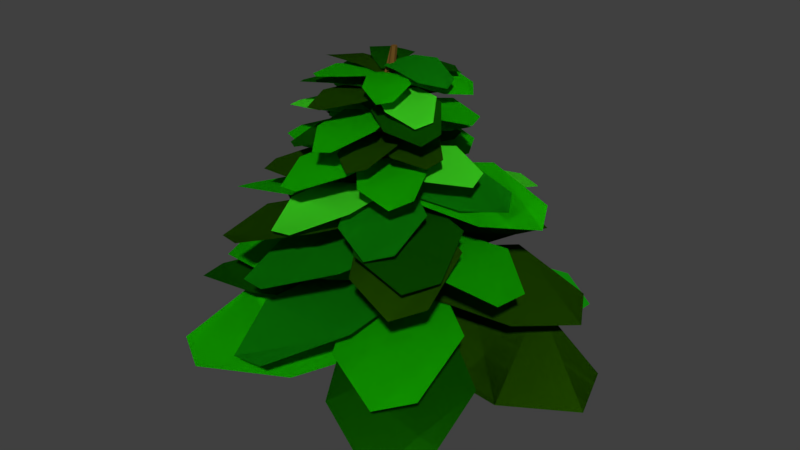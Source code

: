 # Source: bigBoiTree.blend  (saved by Blender 2.79.0; exported with 4.5.12 LTS)
import bpy
from mathutils import Matrix  # noqa: F401  (used for matrix-valued properties, if any)

bpy.ops.wm.read_factory_settings(use_empty=True)
scene = bpy.context.scene
scene.name = 'Scene'

# ---- collections
col_collection_1 = bpy.data.collections.new('Collection 1'); scene.collection.children.link(col_collection_1)

# ---- materials (node trees are filled in below, after node groups)
mat_material_001 = bpy.data.materials.new('Material.001')
mat_material_001.alpha_threshold = 0.0
mat_material_001.roughness = 0.5
mat_material_004 = bpy.data.materials.new('Material.004')
mat_material_004.alpha_threshold = 0.0
mat_material_004.roughness = 0.5
mat_material_005 = bpy.data.materials.new('Material.005')
mat_material_005.alpha_threshold = 0.0
mat_material_005.roughness = 0.5
mat_material_006 = bpy.data.materials.new('Material.006')
mat_material_006.alpha_threshold = 0.0
mat_material_006.roughness = 0.5
mat_material_007 = bpy.data.materials.new('Material.007')
mat_material_007.alpha_threshold = 0.0
mat_material_007.roughness = 0.5
mat_material_008 = bpy.data.materials.new('Material.008')
mat_material_008.alpha_threshold = 0.0
mat_material_008.roughness = 0.5

# ---- material node trees
mat_material_001.use_nodes = True; mat_material_001.node_tree.nodes.clear()
_N = mat_material_001.node_tree.nodes; _L = mat_material_001.node_tree.links
n0 = _N.new('ShaderNodeOutputMaterial'); n0.name = 'Material Output'; n0.location = (300, 300)
n1 = _N.new('ShaderNodeBsdfDiffuse'); n1.name = 'Diffuse BSDF'; n1.location = (10, 300)
n1.inputs[0].default_value = (0.1424, 0.07193, 0.01509, 1.0)
_L.new(n1.outputs[0], n0.inputs[0])
n0.is_active_output = True
mat_material_004.use_nodes = True; mat_material_004.node_tree.nodes.clear()
_N = mat_material_004.node_tree.nodes; _L = mat_material_004.node_tree.links
n0 = _N.new('ShaderNodeOutputMaterial'); n0.name = 'Material Output'; n0.location = (300, 300)
n1 = _N.new('ShaderNodeBsdfDiffuse'); n1.name = 'Diffuse BSDF'; n1.location = (10, 300)
n1.inputs[0].default_value = (0.01132, 0.5324, 0.0, 1.0)
_L.new(n1.outputs[0], n0.inputs[0])
n0.is_active_output = True
mat_material_005.use_nodes = True; mat_material_005.node_tree.nodes.clear()
_N = mat_material_005.node_tree.nodes; _L = mat_material_005.node_tree.links
n0 = _N.new('ShaderNodeOutputMaterial'); n0.name = 'Material Output'; n0.location = (300, 300)
n1 = _N.new('ShaderNodeBsdfDiffuse'); n1.name = 'Diffuse BSDF'; n1.location = (10, 300)
n1.inputs[0].default_value = (0.01796, 0.07641, 0.0, 1.0)
_L.new(n1.outputs[0], n0.inputs[0])
n0.is_active_output = True
mat_material_006.use_nodes = True; mat_material_006.node_tree.nodes.clear()
_N = mat_material_006.node_tree.nodes; _L = mat_material_006.node_tree.links
n0 = _N.new('ShaderNodeOutputMaterial'); n0.name = 'Material Output'; n0.location = (300, 300)
n1 = _N.new('ShaderNodeBsdfDiffuse'); n1.name = 'Diffuse BSDF'; n1.location = (10, 300)
n1.inputs[0].default_value = (0.005768, 0.2699, 0.004111, 1.0)
_L.new(n1.outputs[0], n0.inputs[0])
n0.is_active_output = True
mat_material_007.use_nodes = True; mat_material_007.node_tree.nodes.clear()
_N = mat_material_007.node_tree.nodes; _L = mat_material_007.node_tree.links
n0 = _N.new('ShaderNodeOutputMaterial'); n0.name = 'Material Output'; n0.location = (300, 300)
n1 = _N.new('ShaderNodeBsdfDiffuse'); n1.name = 'Diffuse BSDF'; n1.location = (10, 300)
n1.inputs[0].default_value = (0.005266, 0.1043, 0.0002463, 1.0)
_L.new(n1.outputs[0], n0.inputs[0])
n0.is_active_output = True
mat_material_008.use_nodes = True; mat_material_008.node_tree.nodes.clear()
_N = mat_material_008.node_tree.nodes; _L = mat_material_008.node_tree.links
n0 = _N.new('ShaderNodeOutputMaterial'); n0.name = 'Material Output'; n0.location = (300, 300)
n1 = _N.new('ShaderNodeBsdfDiffuse'); n1.name = 'Diffuse BSDF'; n1.location = (10, 300)
n1.inputs[0].default_value = (0.08138, 1.0, 0.02653, 1.0)
_L.new(n1.outputs[0], n0.inputs[0])
n0.is_active_output = True

# ---- world
world_world = bpy.data.worlds.new('World'); scene.world = world_world
world_world.color = (0.05088, 0.05088, 0.05088)
world_world.use_sun_shadow = False
world_world.sun_shadow_jitter_overblur = 0.0
world_world.cycles.sampling_method = 'MANUAL'

# ---- meshes
me_cylinder_002 = bpy.data.meshes.new('Cylinder.002')
me_cylinder_002.from_pydata([(-0.502, 0.3865, 0.2227), (0.4985, -0.1654, 0.2101), (2.912, 6.622, 0.2869), (4.312, 5.939, 0.2339), (-0.6132, 2.676, 0.3317), (2.617, 0.8502, 0.2791), (4.344, 3.019, 0.2598), (0.128, 4.95, 0.3688), (0.2778, -0.5171, 0.3656), (-0.1313, 0.5558, 0.3649), (-6.357, -3.133, 0.3746), (-6.977, -1.663, 0.3374), (-1.136, -2.438, 0.4466), (-2.426, 1.071, 0.4329), (-5.136, 0.5496, 0.3976), (-3.174, -3.728, 0.4607), (-0.1116, 0.6433, 0.2592), (0.1413, -0.4626, 0.2395), (6.807, 2.354, 0.228), (7.184, 0.8754, 0.1646), (1.615, 2.252, 0.3488), (2.385, -1.344, 0.2738), (5.104, -1.136, 0.2153), (3.816, 3.243, 0.3569), (0.4671, 0.4396, 0.2946), (-0.3859, -0.3216, 0.3065), (5.155, -4.838, 0.1816), (3.949, -5.92, 0.1617), (2.852, -0.2386, 0.3259), (0.02737, -2.677, 0.3544), (1.374, -5.009, 0.2789), (4.759, -1.692, 0.2944), (-0.3556, -0.3501, 0.259), (0.3962, 0.5176, 0.2612), (-5.782, 4.23, 0.3322), (-4.796, 5.494, 0.2997), (-2.68, -0.07023, 0.3545), (-0.2028, 2.732, 0.3499), (-1.954, 4.887, 0.3405), (-4.77, 1.098, 0.3887), (0.4906, -0.2197, 0.2571), (-0.4339, 0.3676, 0.2952), (-3.208, -6.315, 0.2791), (-4.609, -5.499, 0.2977), (0.661, -2.685, 0.295), (-2.352, -0.7198, 0.4082), (-4.265, -2.732, 0.3969), (-0.1733, -4.952, 0.2977), (0.4581, 0.4435, 0.4201), (-0.3181, -0.2003, 0.4195), (4.508, -4.327, 0.3922), (3.452, -5.247, 0.3594), (2.475, -0.2116, 0.481), (-0.07986, -2.273, 0.4694), (1.11, -4.365, 0.4248), (4.127, -1.542, 0.4815), (-0.3487, 0.05074, 0.5592), (0.6475, 0.04974, 0.5419), (-0.3697, 6.308, 0.5903), (0.9708, 6.365, 0.5351), (-1.363, 1.792, 0.6544), (1.866, 1.751, 0.5882), (2.254, 4.146, 0.559), (-1.75, 3.863, 0.6809), (0.5866, 0.03345, 0.4489), (-0.4114, 0.1781, 0.4486), (-0.2402, -6.166, 0.4124), (-1.631, -5.995, 0.38), (1.453, -1.91, 0.507), (-1.79, -1.393, 0.4964), (-2.545, -3.673, 0.4487), (1.572, -4.027, 0.5046), (0.2818, -0.3862, 0.4839), (-0.052, 0.5487, 0.5035), (-5.597, -2.544, 0.4739), (-6.118, -1.211, 0.4697), (-0.9796, -2.136, 0.5264), (-2.032, 0.9366, 0.5805), (-4.432, 0.5832, 0.5522), (-2.793, -3.236, 0.5248), (-0.141, 0.5452, 0.4628), (0.3277, -0.3439, 0.4537), (5.359, 3.538, 0.4469), (6.034, 2.341, 0.4024), (0.9295, 2.338, 0.5363), (2.414, -0.5705, 0.4969), (4.697, 0.1916, 0.4532), (2.573, 3.676, 0.5441), (-0.3037, -0.1889, 0.4611), (0.5075, 0.3748, 0.4835), (-4.049, 4.749, 0.5612), (-2.926, 5.637, 0.5622), (-2.308, 0.4351, 0.5306), (0.3643, 2.259, 0.5932), (-0.6763, 4.461, 0.6085), (-3.877, 1.829, 0.5642), (0.04404, -0.3344, 0.5926), (0.1369, 0.5225, 0.5908), (-5.268, 0.1882, 0.6381), (-5.197, 1.381, 0.6089), (-1.518, -1.131, 0.6655), (-1.187, 1.654, 0.651), (-3.188, 2.232, 0.6388), (-3.31, -1.295, 0.6894), (0.4309, 0.3871, 0.7072), (-0.193, -0.2046, 0.7006), (4.166, -3.444, 0.6853), (3.332, -4.276, 0.6488), (2.164, -0.07883, 0.7665), (0.1103, -1.974, 0.7365), (1.261, -3.676, 0.6965), (3.647, -1.121, 0.77), (-0.2502, -0.1587, 0.6213), (0.4437, 0.3457, 0.6119), (-3.439, 4.141, 0.6313), (-2.52, 4.862, 0.5913), (-1.873, 0.5202, 0.6924), (0.4001, 2.131, 0.6534), (-0.5281, 3.98, 0.6244), (-3.198, 1.75, 0.7076), (-0.2801, 0.2804, 0.6517), (0.4932, -0.09538, 0.6585), (2.023, 5.101, 0.6126), (3.124, 4.591, 0.5946), (-0.5053, 2.105, 0.6912), (2.0, 0.8437, 0.705), (3.23, 2.488, 0.6644), (-0.04995, 3.859, 0.6836), (0.5084, -0.04046, 0.6233), (-0.3107, 0.227, 0.6261), (-1.094, -5.149, 0.6309), (-2.253, -4.815, 0.6077), (0.9808, -1.778, 0.6804), (-1.678, -0.8738, 0.6812), (-2.66, -2.7, 0.6566), (0.7756, -3.577, 0.69), (0.1727, 0.5072, 0.6262), (0.03108, -0.3213, 0.6473), (5.463, -0.2992, 0.6431), (5.304, -1.512, 0.6461), (1.827, 1.316, 0.6642), (1.331, -1.393, 0.7248), (3.28, -2.127, 0.7126), (3.638, 1.392, 0.6694), (-0.05337, -0.189, 0.715), (-0.8348, 0.1746, 0.7133), (-2.257, -5.051, 0.7605), (-3.364, -4.6, 0.7313), (0.1983, -1.924, 0.7879), (-2.332, -0.7146, 0.7734), (-3.523, -2.423, 0.7612), (-0.2225, -3.674, 0.8118), (-0.612, 0.4094, 0.8297), (-0.2525, -0.3717, 0.823), (4.217, 2.713, 0.8078), (4.736, 1.656, 0.7712), (0.3868, 1.901, 0.8889), (1.521, -0.6538, 0.8589), (3.502, -0.1121, 0.8189), (1.851, 2.97, 0.8924), (-0.3143, -0.4111, 0.7437), (-0.5686, 0.4082, 0.7343), (-5.411, -2.047, 0.7538), (-5.799, -0.9444, 0.7137), (-1.479, -1.729, 0.8149), (-2.273, 0.9412, 0.7759), (-4.322, 0.6573, 0.7469), (-3.07, -2.588, 0.83), (-0.7397, -0.2982, 0.7742), (-0.1351, 0.3132, 0.7809), (-4.563, 3.433, 0.735), (-3.726, 4.312, 0.7171), (-2.54, 0.07581, 0.8136), (-0.5395, 2.042, 0.8275), (-1.7, 3.735, 0.7869), (-4.054, 1.071, 0.8061), (-0.1822, 0.3452, 0.7457), (-0.699, -0.3443, 0.7485), (4.139, -2.815, 0.7533), (3.45, -3.805, 0.7301), (1.615, 0.2335, 0.8029), (-0.09656, -1.993, 0.8037), (1.316, -3.511, 0.779), (3.252, -0.5397, 0.8124), (-0.8088, 0.2036, 0.7486), (-0.06993, -0.1971, 0.7698), (1.657, 4.953, 0.7655), (2.754, 4.412, 0.7686), (-1.042, 2.03, 0.7867), (1.363, 0.6886, 0.8472), (2.685, 2.298, 0.835), (-0.532, 3.769, 0.7919), (-0.2731, 0.05668, 1.037), (-0.4041, -0.3962, 1.036), (2.54, -0.727, 1.062), (2.389, -1.363, 1.046), (0.6437, 0.3382, 1.077), (0.2021, -1.131, 1.069), (1.226, -1.631, 1.062), (1.625, 0.2575, 1.09), (-0.5497, -0.2955, 1.1), (-0.1576, -0.03566, 1.096), (-2.2, 2.121, 1.088), (-1.672, 2.491, 1.068), (-1.439, 0.1194, 1.132), (-0.1538, 0.9464, 1.116), (-0.6127, 1.972, 1.094), (-2.14, 0.821, 1.134), (-0.1311, -0.06574, 1.053), (-0.5527, -0.2719, 1.048), (1.181, -2.684, 1.058), (0.617, -2.986, 1.036), (0.6789, -0.5849, 1.092), (-0.6979, -1.238, 1.07), (-0.3726, -2.322, 1.054), (1.277, -1.373, 1.1), (-0.1565, -0.3052, 1.069), (-0.5377, -0.02961, 1.073), (-1.853, -2.685, 1.048), (-2.398, -2.306, 1.038), (-0.2077, -1.31, 1.091), (-1.438, -0.3931, 1.098), (-2.256, -1.163, 1.076), (-0.6188, -2.211, 1.087), (-0.551, -0.05777, 1.054), (-0.135, -0.2793, 1.055), (0.7951, 2.543, 1.058), (1.388, 2.254, 1.045), (-0.6413, 0.9228, 1.085), (0.7055, 0.1846, 1.085), (1.408, 1.075, 1.072), (-0.3607, 1.873, 1.09), (-0.4219, -0.3845, 1.055), (-0.2673, 0.0484, 1.067), (-3.196, 0.55, 1.065), (-2.995, 1.188, 1.066), (-1.39, -0.6638, 1.076), (-0.8662, 0.7487, 1.109), (-1.847, 1.328, 1.103), (-2.372, -0.5339, 1.079), (-0.4419, 0.04231, 0.9462), (-0.3459, -0.5246, 0.945), (3.063, 0.6715, 0.9765), (3.234, -0.1071, 0.957), (0.416, 0.8372, 0.9948), (0.7092, -1.011, 0.9851), (2.098, -1.018, 0.977), (1.537, 1.268, 1.011), (-0.5593, -0.4911, 1.023), (-0.2662, 0.002049, 1.018), (-3.652, 1.29, 1.008), (-3.268, 1.975, 0.9837), (-1.756, -0.5067, 1.062), (-0.7822, 1.083, 1.042), (-1.829, 1.966, 1.015), (-2.898, -0.1071, 1.065), (-0.2212, -0.01699, 0.9653), (-0.575, -0.4667, 0.9591), (2.607, -2.198, 0.972), (2.147, -2.828, 0.9453), (0.9437, -0.1582, 1.013), (-0.2229, -1.605, 0.9868), (0.7086, -2.623, 0.9674), (2.017, -0.7069, 1.023), (-0.1222, -0.2934, 0.9856), (-0.6869, -0.1926, 0.9902), (-0.7252, -3.806, 0.9595), (-1.524, -3.679, 0.9476), (0.3537, -1.424, 1.012), (-1.483, -1.069, 1.021), (-1.974, -2.347, 0.9941), (0.3798, -2.632, 1.007), (-0.6866, -0.2306, 0.9666), (-0.1123, -0.2536, 0.9685), (-0.5856, 3.339, 0.9717), (0.2187, 3.335, 0.9563), (-1.305, 0.7987, 1.005), (0.5653, 0.7012, 1.005), (0.8646, 2.052, 0.9889), (-1.5, 1.991, 1.011), (-0.3717, -0.5212, 0.9686), (-0.4312, 0.03627, 0.9827), (-3.914, -0.9643, 0.9799), (-4.032, -0.1566, 0.9819), (-1.287, -1.341, 0.994), (-1.46, 0.4883, 1.034), (-2.844, 0.6056, 1.026), (-2.435, -1.719, 0.9975), (-0.05568, 0.03869, 0.8311), (-0.5735, -0.3908, 0.8307), (2.646, -3.144, 0.8125), (1.942, -3.758, 0.7906), (1.29, -0.3983, 0.8717), (-0.4145, -1.773, 0.864), (0.3789, -3.169, 0.8342), (2.392, -1.286, 0.8721), (-0.5939, -0.2233, 0.9239), (0.07069, -0.224, 0.9124), (-0.6079, 3.951, 0.9447), (0.2864, 3.989, 0.9078), (-1.271, 0.9381, 0.9874), (0.8837, 0.9112, 0.9432), (1.143, 2.508, 0.9238), (-1.529, 2.32, 1.005), (0.03003, -0.2348, 0.8504), (-0.6357, -0.1383, 0.8502), (-0.5215, -4.371, 0.826), (-1.449, -4.257, 0.8044), (0.6078, -1.531, 0.8891), (-1.555, -1.187, 0.882), (-2.059, -2.707, 0.8502), (0.6875, -2.944, 0.8875), (-0.1733, -0.5148, 0.8737), (-0.396, 0.1089, 0.8868), (-4.095, -1.954, 0.867), (-4.443, -1.065, 0.8642), (-1.015, -1.682, 0.9021), (-1.717, 0.3676, 0.9382), (-3.318, 0.1319, 0.9193), (-2.224, -2.416, 0.9009), (-0.4553, 0.1065, 0.8596), (-0.1427, -0.4866, 0.8535), (3.214, 2.103, 0.849), (3.664, 1.305, 0.8193), (0.2587, 1.302, 0.9086), (1.249, -0.6378, 0.8823), (2.772, -0.1294, 0.8532), (1.355, 2.195, 0.9139), (-0.5639, -0.3832, 0.8585), (-0.02272, -0.00712, 0.8734), (-3.062, 2.911, 0.9252), (-2.313, 3.503, 0.9259), (-1.901, 0.03308, 0.9048), (-0.1182, 1.25, 0.9466), (-0.8124, 2.719, 0.9568), (-2.948, 0.9631, 0.9272), (-0.2784, -0.3444, 1.114), (-0.4373, 0.1443, 1.117), (-3.304, -1.371, 1.123), (-3.553, -0.6927, 1.111), (-0.9435, -1.188, 1.148), (-1.443, 0.411, 1.152), (-2.672, 0.2441, 1.14), (-1.882, -1.724, 1.155), (-0.2601, 0.09075, 1.186), (-0.454, -0.3792, 1.177), (2.713, -1.073, 1.171), (2.468, -1.712, 1.143), (0.7892, 0.2324, 1.226), (0.1392, -1.282, 1.192), (1.187, -1.91, 1.166), (1.851, 0.02508, 1.229), (-0.4854, -0.3331, 1.13), (-0.2299, 0.1135, 1.129), (-3.275, 1.223, 1.143), (-2.945, 1.856, 1.125), (-1.544, -0.3899, 1.169), (-0.6961, 1.054, 1.162), (-1.65, 1.846, 1.149), (-2.569, -0.05051, 1.179), (-0.6133, -0.1154, 1.15), (-0.1014, -0.1346, 1.155), (-0.5342, 3.079, 1.156), (0.1921, 3.078, 1.147), (-1.188, 0.8038, 1.18), (0.4824, 0.7207, 1.193), (0.755, 1.93, 1.18), (-1.368, 1.87, 1.185), (-0.1018, -0.08558, 1.135), (-0.6134, -0.1405, 1.135), (0.2751, -3.252, 1.112), (-0.434, -3.342, 1.095), (0.5726, -0.9396, 1.163), (-1.096, -1.095, 1.158), (-1.18, -2.314, 1.132), (0.8999, -1.971, 1.161), (-0.4189, 0.1291, 1.138), (-0.2961, -0.3646, 1.146), (2.656, 0.9684, 1.164), (2.865, 0.2694, 1.16), (0.2784, 0.9531, 1.17), (0.6628, -0.6654, 1.193), (1.905, -0.5854, 1.189), (1.244, 1.432, 1.18), (-0.08783, -0.2416, 1.27), (-0.3724, -0.02131, 1.273), (-1.42, -2.029, 1.295), (-1.837, -1.739, 1.288), (-0.1236, -0.9816, 1.299), (-1.045, -0.2541, 1.303), (-1.691, -0.8405, 1.302), (-0.4493, -1.66, 1.309), (-0.224, 0.03961, 1.321), (-0.1523, -0.3113, 1.316), (1.946, 0.5393, 1.294), (2.048, 0.06463, 1.276), (0.3385, 0.549, 1.342), (0.5537, -0.5935, 1.324), (1.397, -0.5493, 1.299), (1.034, 0.8504, 1.339), (-0.2056, -0.3118, 1.283), (-0.2361, 0.04696, 1.281), (-2.426, -0.5129, 1.307), (-2.494, -0.02241, 1.292), (-0.7792, -0.7514, 1.317), (-0.8666, 0.4156, 1.305), (-1.735, 0.4914, 1.301), (-1.501, -0.9578, 1.329), (-0.3587, -0.2305, 1.298), (-0.05414, -0.03736, 1.298), (-1.58, 1.648, 1.299), (-1.164, 1.931, 1.289), (-1.044, 0.08242, 1.322), (-0.04407, 0.6993, 1.321), (-0.3718, 1.502, 1.309), (-1.57, 0.6283, 1.325), (-0.08127, -0.01561, 1.284), (-0.3543, -0.2498, 1.287), (1.385, -1.703, 1.268), (1.006, -2.04, 1.26), (0.6567, -0.2331, 1.3), (-0.2449, -0.9845, 1.306), (0.1812, -1.73, 1.289), (1.254, -0.7, 1.297), (-0.3482, -0.01626, 1.288), (-0.07835, -0.2501, 1.293), (1.099, 1.693, 1.288), (1.496, 1.371, 1.284), (-0.2622, 0.7456, 1.306), (0.6103, -0.0299, 1.32), (1.293, 0.5068, 1.311), (0.1079, 1.408, 1.307), (-0.102, -0.09681, 1.201), (-0.5313, -0.006046, 1.205), (-0.6246, -2.773, 1.22), (-1.235, -2.672, 1.21), (0.2476, -0.9408, 1.232), (-1.15, -0.6295, 1.239), (-1.55, -1.614, 1.233), (0.2469, -1.862, 1.241), (-0.4036, 0.1187, 1.263), (-0.1391, -0.2269, 1.256), (1.72, 1.824, 1.239), (2.084, 1.364, 1.215), (-0.05557, 0.9657, 1.294), (0.7854, -0.168, 1.267), (1.691, 0.3356, 1.24), (0.5498, 1.665, 1.293), (-0.1952, -0.2416, 1.216), (-0.418, 0.1375, 1.215), (-2.532, -1.644, 1.238), (-2.865, -1.134, 1.222), (-0.5959, -1.041, 1.253), (-1.307, 0.1995, 1.244), (-2.302, -0.1735, 1.237), (-1.281, -1.654, 1.265), (-0.4074, -0.2392, 1.234), (-0.1747, 0.1333, 1.236), (-2.741, 1.18, 1.24), (-2.433, 1.715, 1.23), (-1.328, -0.267, 1.262), (-0.554, 0.9384, 1.267), (-1.337, 1.652, 1.256), (-2.194, 0.05404, 1.267), (-0.215, 0.1491, 1.219), (-0.3917, -0.2535, 1.22), (2.289, -0.9238, 1.196), (2.051, -1.491, 1.184), (0.71, 0.2921, 1.24), (0.1151, -1.011, 1.241), (0.9786, -1.599, 1.219), (1.613, 0.09547, 1.236), (-0.5083, 0.00601, 1.222), (-0.08858, -0.111, 1.229), (0.1803, 2.647, 1.235), (0.7869, 2.505, 1.23), (-0.8172, 0.8806, 1.248), (0.5503, 0.4825, 1.265), (1.018, 1.436, 1.258), (-0.7601, 1.803, 1.253), (-0.5083, 0.00601, 1.222), (-0.08858, -0.111, 1.229), (0.1803, 2.647, 1.235), (0.7869, 2.505, 1.23), (-0.8172, 0.8806, 1.248), (0.5503, 0.4825, 1.265), (1.018, 1.436, 1.258), (-0.7601, 1.803, 1.253), (-0.215, 0.1491, 1.219), (-0.3917, -0.2535, 1.22), (2.289, -0.9238, 1.196), (2.051, -1.491, 1.184), (0.71, 0.2921, 1.24), (0.1151, -1.011, 1.241), (0.9786, -1.599, 1.219), (1.613, 0.09547, 1.236), (-0.4074, -0.2392, 1.234), (-0.1747, 0.1333, 1.236), (-2.741, 1.18, 1.24), (-2.433, 1.715, 1.23), (-1.328, -0.267, 1.262), (-0.554, 0.9384, 1.267), (-1.337, 1.652, 1.256), (-2.194, 0.05404, 1.267), (-0.1952, -0.2416, 1.216), (-0.418, 0.1375, 1.215), (-2.532, -1.644, 1.238), (-2.865, -1.134, 1.222), (-0.5959, -1.041, 1.253), (-1.307, 0.1995, 1.244), (-2.302, -0.1735, 1.237), (-1.281, -1.654, 1.265), (-0.4036, 0.1187, 1.263), (-0.1391, -0.2269, 1.256), (1.72, 1.824, 1.239), (2.084, 1.364, 1.215), (-0.05557, 0.9657, 1.294), (0.7854, -0.168, 1.267), (1.691, 0.3356, 1.24), (0.5498, 1.665, 1.293), (-0.102, -0.09681, 1.201), (-0.5313, -0.006046, 1.205), (-0.6246, -2.773, 1.22), (-1.235, -2.672, 1.21), (0.2476, -0.9408, 1.232), (-1.15, -0.6295, 1.239), (-1.55, -1.614, 1.233), (0.2469, -1.862, 1.241), (-0.3482, -0.01626, 1.288), (-0.07835, -0.2501, 1.293), (1.099, 1.693, 1.288), (1.496, 1.371, 1.284), (-0.2622, 0.7456, 1.306), (0.6103, -0.0299, 1.32), (1.293, 0.5068, 1.311), (0.1079, 1.408, 1.307), (-0.08127, -0.01561, 1.284), (-0.3543, -0.2498, 1.287), (1.385, -1.703, 1.268), (1.006, -2.04, 1.26), (0.6567, -0.2331, 1.3), (-0.2449, -0.9845, 1.306), (0.1812, -1.73, 1.289), (1.254, -0.7, 1.297), (-0.3587, -0.2305, 1.298), (-0.05414, -0.03736, 1.298), (-1.58, 1.648, 1.299), (-1.164, 1.931, 1.289), (-1.044, 0.08242, 1.322), (-0.04407, 0.6993, 1.321), (-0.3718, 1.502, 1.309), (-1.57, 0.6283, 1.325), (-0.2056, -0.3118, 1.283), (-0.2361, 0.04696, 1.281), (-2.426, -0.5129, 1.307), (-2.494, -0.02241, 1.292), (-0.7792, -0.7514, 1.317), (-0.8666, 0.4156, 1.305), (-1.735, 0.4914, 1.301), (-1.501, -0.9578, 1.329), (-0.224, 0.03961, 1.321), (-0.1523, -0.3113, 1.316), (1.946, 0.5393, 1.294), (2.048, 0.06463, 1.276), (0.3385, 0.549, 1.342), (0.5537, -0.5935, 1.324), (1.397, -0.5493, 1.299), (1.034, 0.8504, 1.339), (-0.08783, -0.2416, 1.27), (-0.3724, -0.02131, 1.273), (-1.42, -2.029, 1.295), (-1.837, -1.739, 1.288), (-0.1236, -0.9816, 1.299), (-1.045, -0.2541, 1.303), (-1.691, -0.8405, 1.302), (-0.4493, -1.66, 1.309), (-0.4189, 0.1291, 1.138), (-0.2961, -0.3646, 1.146), (2.656, 0.9684, 1.164), (2.865, 0.2694, 1.16), (0.2784, 0.9531, 1.17), (0.6628, -0.6654, 1.193), (1.905, -0.5854, 1.189), (1.244, 1.432, 1.18), (-0.1018, -0.08558, 1.135), (-0.6134, -0.1405, 1.135), (0.2751, -3.252, 1.112), (-0.434, -3.342, 1.095), (0.5726, -0.9396, 1.163), (-1.096, -1.095, 1.158), (-1.18, -2.314, 1.132), (0.8999, -1.971, 1.161), (-0.6133, -0.1154, 1.15), (-0.1014, -0.1346, 1.155), (-0.5342, 3.079, 1.156), (0.1921, 3.078, 1.147), (-1.188, 0.8038, 1.18), (0.4824, 0.7207, 1.193), (0.755, 1.93, 1.18), (-1.368, 1.87, 1.185), (-0.4854, -0.3331, 1.13), (-0.2299, 0.1135, 1.129), (-3.275, 1.223, 1.143), (-2.945, 1.856, 1.125), (-1.544, -0.3899, 1.169), (-0.6961, 1.054, 1.162), (-1.65, 1.846, 1.149), (-2.569, -0.05051, 1.179), (-0.2601, 0.09075, 1.186), (-0.454, -0.3792, 1.177), (2.713, -1.073, 1.171), (2.468, -1.712, 1.143), (0.7892, 0.2324, 1.226), (0.1392, -1.282, 1.192), (1.187, -1.91, 1.166), (1.851, 0.02508, 1.229), (-0.2784, -0.3444, 1.114), (-0.4373, 0.1443, 1.117), (-3.304, -1.371, 1.123), (-3.553, -0.6927, 1.111), (-0.9435, -1.188, 1.148), (-1.443, 0.411, 1.152), (-2.672, 0.2441, 1.14), (-1.882, -1.724, 1.155), (-0.5639, -0.3832, 0.8585), (-0.02272, -0.00712, 0.8734), (-3.062, 2.911, 0.9252), (-2.313, 3.503, 0.9259), (-1.901, 0.03308, 0.9048), (-0.1182, 1.25, 0.9466), (-0.8124, 2.719, 0.9568), (-2.948, 0.9631, 0.9272), (-0.4553, 0.1065, 0.8596), (-0.1427, -0.4866, 0.8535), (3.214, 2.103, 0.849), (3.664, 1.305, 0.8193), (0.2587, 1.302, 0.9086), (1.249, -0.6378, 0.8823), (2.772, -0.1294, 0.8532), (1.355, 2.195, 0.9139), (-0.1733, -0.5148, 0.8737), (-0.396, 0.1089, 0.8868), (-4.095, -1.954, 0.867), (-4.443, -1.065, 0.8642), (-1.015, -1.682, 0.9021), (-1.717, 0.3676, 0.9382), (-3.318, 0.1319, 0.9193), (-2.224, -2.416, 0.9009), (0.03003, -0.2348, 0.8504), (-0.6357, -0.1383, 0.8502), (-0.5215, -4.371, 0.826), (-1.449, -4.257, 0.8044), (0.6078, -1.531, 0.8891), (-1.555, -1.187, 0.882), (-2.059, -2.707, 0.8502), (0.6875, -2.944, 0.8875), (-0.5939, -0.2233, 0.9239), (0.07069, -0.224, 0.9124), (-0.6079, 3.951, 0.9447), (0.2864, 3.989, 0.9078), (-1.271, 0.9381, 0.9874), (0.8837, 0.9112, 0.9432), (1.143, 2.508, 0.9238), (-1.529, 2.32, 1.005), (-0.05568, 0.03869, 0.8311), (-0.5735, -0.3908, 0.8307), (2.646, -3.144, 0.8125), (1.942, -3.758, 0.7906), (1.29, -0.3983, 0.8717), (-0.4145, -1.773, 0.864), (0.3789, -3.169, 0.8342), (2.392, -1.286, 0.8721), (-0.3717, -0.5212, 0.9686), (-0.4312, 0.03627, 0.9827), (-3.914, -0.9643, 0.9799), (-4.032, -0.1566, 0.9819), (-1.287, -1.341, 0.994), (-1.46, 0.4883, 1.034), (-2.844, 0.6056, 1.026), (-2.435, -1.719, 0.9975), (-0.6866, -0.2306, 0.9666), (-0.1123, -0.2536, 0.9685), (-0.5856, 3.339, 0.9717), (0.2187, 3.335, 0.9563), (-1.305, 0.7987, 1.005), (0.5653, 0.7012, 1.005), (0.8646, 2.052, 0.9889), (-1.5, 1.991, 1.011), (-0.1222, -0.2934, 0.9856), (-0.6869, -0.1926, 0.9902), (-0.7252, -3.806, 0.9595), (-1.524, -3.679, 0.9476), (0.3537, -1.424, 1.012), (-1.483, -1.069, 1.021), (-1.974, -2.347, 0.9941), (0.3798, -2.632, 1.007), (-0.2212, -0.01699, 0.9653), (-0.575, -0.4667, 0.9591), (2.607, -2.198, 0.972), (2.147, -2.828, 0.9453), (0.9437, -0.1582, 1.013), (-0.2229, -1.605, 0.9868), (0.7086, -2.623, 0.9674), (2.017, -0.7069, 1.023), (-0.5593, -0.4911, 1.023), (-0.2662, 0.002049, 1.018), (-3.652, 1.29, 1.008), (-3.268, 1.975, 0.9837), (-1.756, -0.5067, 1.062), (-0.7822, 1.083, 1.042), (-1.829, 1.966, 1.015), (-2.898, -0.1071, 1.065), (-0.4419, 0.04231, 0.9462), (-0.3459, -0.5246, 0.945), (3.063, 0.6715, 0.9765), (3.234, -0.1071, 0.957), (0.416, 0.8372, 0.9948), (0.7092, -1.011, 0.9851), (2.098, -1.018, 0.977), (1.537, 1.268, 1.011), (-0.4219, -0.3845, 1.055), (-0.2673, 0.0484, 1.067), (-3.196, 0.55, 1.065), (-2.995, 1.188, 1.066), (-1.39, -0.6638, 1.076), (-0.8662, 0.7487, 1.109), (-1.847, 1.328, 1.103), (-2.372, -0.5339, 1.079), (-0.551, -0.05777, 1.054), (-0.135, -0.2793, 1.055), (0.7951, 2.543, 1.058), (1.388, 2.254, 1.045), (-0.6413, 0.9228, 1.085), (0.7055, 0.1846, 1.085), (1.408, 1.075, 1.072), (-0.3607, 1.873, 1.09), (-0.1565, -0.3052, 1.069), (-0.5377, -0.02961, 1.073), (-1.853, -2.685, 1.048), (-2.398, -2.306, 1.038), (-0.2077, -1.31, 1.091), (-1.438, -0.3931, 1.098), (-2.256, -1.163, 1.076), (-0.6188, -2.211, 1.087), (-0.1311, -0.06574, 1.053), (-0.5527, -0.2719, 1.048), (1.181, -2.684, 1.058), (0.617, -2.986, 1.036), (0.6789, -0.5849, 1.092), (-0.6979, -1.238, 1.07), (-0.3726, -2.322, 1.054), (1.277, -1.373, 1.1), (-0.5497, -0.2955, 1.1), (-0.1576, -0.03566, 1.096), (-2.2, 2.121, 1.088), (-1.672, 2.491, 1.068), (-1.439, 0.1194, 1.132), (-0.1538, 0.9464, 1.116), (-0.6127, 1.972, 1.094), (-2.14, 0.821, 1.134), (-0.2731, 0.05668, 1.037), (-0.4041, -0.3962, 1.036), (2.54, -0.727, 1.062), (2.389, -1.363, 1.046), (0.6437, 0.3382, 1.077), (0.2021, -1.131, 1.069), (1.226, -1.631, 1.062), (1.625, 0.2575, 1.09), (-0.8088, 0.2036, 0.7486), (-0.06993, -0.1971, 0.7698), (1.657, 4.953, 0.7655), (2.754, 4.412, 0.7686), (-1.042, 2.03, 0.7867), (1.363, 0.6886, 0.8472), (2.685, 2.298, 0.835), (-0.532, 3.769, 0.7919), (-0.1822, 0.3452, 0.7457), (-0.699, -0.3443, 0.7485), (4.139, -2.815, 0.7533), (3.45, -3.805, 0.7301), (1.615, 0.2335, 0.8029), (-0.09656, -1.993, 0.8037), (1.316, -3.511, 0.779), (3.252, -0.5397, 0.8124), (-0.7397, -0.2982, 0.7742), (-0.1351, 0.3132, 0.7809), (-4.563, 3.433, 0.735), (-3.726, 4.312, 0.7171), (-2.54, 0.07581, 0.8136), (-0.5395, 2.042, 0.8275), (-1.7, 3.735, 0.7869), (-4.054, 1.071, 0.8061), (-0.3143, -0.4111, 0.7437), (-0.5686, 0.4082, 0.7343), (-5.411, -2.047, 0.7538), (-5.799, -0.9444, 0.7137), (-1.479, -1.729, 0.8149), (-2.273, 0.9412, 0.7759), (-4.322, 0.6573, 0.7469), (-3.07, -2.588, 0.83), (-0.612, 0.4094, 0.8297), (-0.2525, -0.3717, 0.823), (4.217, 2.713, 0.8078), (4.736, 1.656, 0.7712), (0.3868, 1.901, 0.8889), (1.521, -0.6538, 0.8589), (3.502, -0.1121, 0.8189), (1.851, 2.97, 0.8924), (-0.05337, -0.189, 0.715), (-0.8348, 0.1746, 0.7133), (-2.257, -5.051, 0.7605), (-3.364, -4.6, 0.7313), (0.1983, -1.924, 0.7879), (-2.332, -0.7146, 0.7734), (-3.523, -2.423, 0.7612), (-0.2225, -3.674, 0.8118), (0.1727, 0.5072, 0.6262), (0.03108, -0.3213, 0.6473), (5.463, -0.2992, 0.6431), (5.304, -1.512, 0.6461), (1.827, 1.316, 0.6642), (1.331, -1.393, 0.7248), (3.28, -2.127, 0.7126), (3.638, 1.392, 0.6694), (0.5084, -0.04046, 0.6233), (-0.3107, 0.227, 0.6261), (-1.094, -5.149, 0.6309), (-2.253, -4.815, 0.6077), (0.9808, -1.778, 0.6804), (-1.678, -0.8738, 0.6812), (-2.66, -2.7, 0.6566), (0.7756, -3.577, 0.69), (-0.2801, 0.2804, 0.6517), (0.4932, -0.09538, 0.6585), (2.023, 5.101, 0.6126), (3.124, 4.591, 0.5946), (-0.5053, 2.105, 0.6912), (2.0, 0.8437, 0.705), (3.23, 2.488, 0.6644), (-0.04995, 3.859, 0.6836), (-0.2502, -0.1587, 0.6213), (0.4437, 0.3457, 0.6119), (-3.439, 4.141, 0.6313), (-2.52, 4.862, 0.5913), (-1.873, 0.5202, 0.6924), (0.4001, 2.131, 0.6534), (-0.5281, 3.98, 0.6244), (-3.198, 1.75, 0.7076), (0.4309, 0.3871, 0.7072), (-0.193, -0.2046, 0.7006), (4.166, -3.444, 0.6853), (3.332, -4.276, 0.6488), (2.164, -0.07883, 0.7665), (0.1103, -1.974, 0.7365), (1.261, -3.676, 0.6965), (3.647, -1.121, 0.77), (0.04404, -0.3344, 0.5926), (0.1369, 0.5225, 0.5908), (-5.268, 0.1882, 0.6381), (-5.197, 1.381, 0.6089), (-1.518, -1.131, 0.6655), (-1.187, 1.654, 0.651), (-3.188, 2.232, 0.6388), (-3.31, -1.295, 0.6894), (-0.3037, -0.1889, 0.4611), (0.5075, 0.3748, 0.4835), (-4.049, 4.749, 0.5612), (-2.926, 5.637, 0.5622), (-2.308, 0.4351, 0.5306), (0.3643, 2.259, 0.5932), (-0.6763, 4.461, 0.6085), (-3.877, 1.829, 0.5642), (-0.141, 0.5452, 0.4628), (0.3277, -0.3439, 0.4537), (5.359, 3.538, 0.4469), (6.034, 2.341, 0.4024), (0.9295, 2.338, 0.5363), (2.414, -0.5705, 0.4969), (4.697, 0.1916, 0.4532), (2.573, 3.676, 0.5441), (0.2818, -0.3862, 0.4839), (-0.052, 0.5487, 0.5035), (-5.597, -2.544, 0.4739), (-6.118, -1.211, 0.4697), (-0.9796, -2.136, 0.5264), (-2.032, 0.9366, 0.5805), (-4.432, 0.5832, 0.5522), (-2.793, -3.236, 0.5248), (0.5866, 0.03345, 0.4489), (-0.4114, 0.1781, 0.4486), (-0.2402, -6.166, 0.4124), (-1.631, -5.995, 0.38), (1.453, -1.91, 0.507), (-1.79, -1.393, 0.4964), (-2.545, -3.673, 0.4487), (1.572, -4.027, 0.5046), (-0.3487, 0.05074, 0.5592), (0.6475, 0.04974, 0.5419), (-0.3697, 6.308, 0.5903), (0.9708, 6.365, 0.5351), (-1.363, 1.792, 0.6544), (1.866, 1.751, 0.5882), (2.254, 4.146, 0.559), (-1.75, 3.863, 0.6809), (0.4581, 0.4435, 0.4201), (-0.3181, -0.2003, 0.4195), (4.508, -4.327, 0.3922), (3.452, -5.247, 0.3594), (2.475, -0.2116, 0.481), (-0.07986, -2.273, 0.4694), (1.11, -4.365, 0.4248), (4.127, -1.542, 0.4815), (0.4906, -0.2197, 0.2571), (-0.4339, 0.3676, 0.2952), (-3.208, -6.315, 0.2791), (-4.609, -5.499, 0.2977), (0.661, -2.685, 0.295), (-2.352, -0.7198, 0.4082), (-4.265, -2.732, 0.3969), (-0.1733, -4.952, 0.2977), (-0.3556, -0.3501, 0.259), (0.3962, 0.5176, 0.2612), (-5.782, 4.23, 0.3322), (-4.796, 5.494, 0.2997), (-2.68, -0.07023, 0.3545), (-0.2028, 2.732, 0.3499), (-1.954, 4.887, 0.3405), (-4.77, 1.098, 0.3887), (0.4671, 0.4396, 0.2946), (-0.3859, -0.3216, 0.3065), (5.155, -4.838, 0.1816), (3.949, -5.92, 0.1617), (2.852, -0.2386, 0.3259), (0.02737, -2.677, 0.3544), (1.374, -5.009, 0.2789), (4.759, -1.692, 0.2944), (-0.1116, 0.6433, 0.2592), (0.1413, -0.4626, 0.2395), (6.807, 2.354, 0.228), (7.184, 0.8754, 0.1646), (1.615, 2.252, 0.3488), (2.385, -1.344, 0.2738), (5.104, -1.136, 0.2153), (3.816, 3.243, 0.3569), (0.2778, -0.5171, 0.3656), (-0.1313, 0.5558, 0.3649), (-6.357, -3.133, 0.3746), (-6.977, -1.663, 0.3374), (-1.136, -2.438, 0.4466), (-2.426, 1.071, 0.4329), (-5.136, 0.5496, 0.3976), (-3.174, -3.728, 0.4607), (-0.6814, 0.2753, 5.96e-08), (5.547e-10, 0.1032, 1.382), (-0.1022, 0.7278, 5.96e-08), (0.08936, 0.05159, 1.382), (0.5791, 0.4524, 5.96e-08), (0.08936, -0.05159, 1.382), (0.6814, -0.2753, 5.96e-08), (-8.466e-09, -0.1032, 1.382), (0.1022, -0.7278, 5.96e-08), (-0.08936, -0.05159, 1.382), (-0.5791, -0.4524, 5.96e-08), (-0.08936, 0.05159, 1.382), (-0.6909, 0.05708, 1.036), (-0.3193, 0.0969, 1.036), (-0.09904, -0.205, 1.036), (-0.2504, -0.5467, 1.036), (-0.622, -0.5865, 1.036), (-0.8422, -0.2846, 1.036), (0.2131, 0.9129, 0.4601), (0.6341, 0.4238, 0.4601), (0.4211, -0.1854, 0.4601), (-0.2131, -0.3055, 0.4601), (-0.6341, 0.1836, 0.4601), (-0.4211, 0.7928, 0.4601)], [], [(7, 6, 3, 2), (0, 1, 5, 4), (4, 5, 6, 7), (15, 14, 11, 10), (8, 9, 13, 12), (12, 13, 14, 15), (23, 22, 19, 18), (16, 17, 21, 20), (20, 21, 22, 23), (31, 30, 27, 26), (24, 25, 29, 28), (28, 29, 30, 31), (39, 38, 35, 34), (32, 33, 37, 36), (36, 37, 38, 39), (47, 46, 43, 42), (40, 41, 45, 44), (44, 45, 46, 47), (55, 54, 51, 50), (48, 49, 53, 52), (52, 53, 54, 55), (63, 62, 59, 58), (56, 57, 61, 60), (60, 61, 62, 63), (71, 70, 67, 66), (64, 65, 69, 68), (68, 69, 70, 71), (79, 78, 75, 74), (72, 73, 77, 76), (76, 77, 78, 79), (87, 86, 83, 82), (80, 81, 85, 84), (84, 85, 86, 87), (95, 94, 91, 90), (88, 89, 93, 92), (92, 93, 94, 95), (103, 102, 99, 98), (96, 97, 101, 100), (100, 101, 102, 103), (111, 110, 107, 106), (104, 105, 109, 108), (108, 109, 110, 111), (119, 118, 115, 114), (112, 113, 117, 116), (116, 117, 118, 119), (127, 126, 123, 122), (120, 121, 125, 124), (124, 125, 126, 127), (135, 134, 131, 130), (128, 129, 133, 132), (132, 133, 134, 135), (143, 142, 139, 138), (136, 137, 141, 140), (140, 141, 142, 143), (151, 150, 147, 146), (144, 145, 149, 148), (148, 149, 150, 151), (159, 158, 155, 154), (152, 153, 157, 156), (156, 157, 158, 159), (167, 166, 163, 162), (160, 161, 165, 164), (164, 165, 166, 167), (175, 174, 171, 170), (168, 169, 173, 172), (172, 173, 174, 175), (183, 182, 179, 178), (176, 177, 181, 180), (180, 181, 182, 183), (191, 190, 187, 186), (184, 185, 189, 188), (188, 189, 190, 191), (199, 198, 195, 194), (192, 193, 197, 196), (196, 197, 198, 199), (207, 206, 203, 202), (200, 201, 205, 204), (204, 205, 206, 207), (215, 214, 211, 210), (208, 209, 213, 212), (212, 213, 214, 215), (223, 222, 219, 218), (216, 217, 221, 220), (220, 221, 222, 223), (231, 230, 227, 226), (224, 225, 229, 228), (228, 229, 230, 231), (239, 238, 235, 234), (232, 233, 237, 236), (236, 237, 238, 239), (247, 246, 243, 242), (240, 241, 245, 244), (244, 245, 246, 247), (255, 254, 251, 250), (248, 249, 253, 252), (252, 253, 254, 255), (263, 262, 259, 258), (256, 257, 261, 260), (260, 261, 262, 263), (271, 270, 267, 266), (264, 265, 269, 268), (268, 269, 270, 271), (279, 278, 275, 274), (272, 273, 277, 276), (276, 277, 278, 279), (287, 286, 283, 282), (280, 281, 285, 284), (284, 285, 286, 287), (295, 294, 291, 290), (288, 289, 293, 292), (292, 293, 294, 295), (303, 302, 299, 298), (296, 297, 301, 300), (300, 301, 302, 303), (311, 310, 307, 306), (304, 305, 309, 308), (308, 309, 310, 311), (319, 318, 315, 314), (312, 313, 317, 316), (316, 317, 318, 319), (327, 326, 323, 322), (320, 321, 325, 324), (324, 325, 326, 327), (335, 334, 331, 330), (328, 329, 333, 332), (332, 333, 334, 335), (343, 342, 339, 338), (336, 337, 341, 340), (340, 341, 342, 343), (351, 350, 347, 346), (344, 345, 349, 348), (348, 349, 350, 351), (359, 358, 355, 354), (352, 353, 357, 356), (356, 357, 358, 359), (367, 366, 363, 362), (360, 361, 365, 364), (364, 365, 366, 367), (375, 374, 371, 370), (368, 369, 373, 372), (372, 373, 374, 375), (383, 382, 379, 378), (376, 377, 381, 380), (380, 381, 382, 383), (391, 390, 387, 386), (384, 385, 389, 388), (388, 389, 390, 391), (399, 398, 395, 394), (392, 393, 397, 396), (396, 397, 398, 399), (407, 406, 403, 402), (400, 401, 405, 404), (404, 405, 406, 407), (415, 414, 411, 410), (408, 409, 413, 412), (412, 413, 414, 415), (423, 422, 419, 418), (416, 417, 421, 420), (420, 421, 422, 423), (431, 430, 427, 426), (424, 425, 429, 428), (428, 429, 430, 431), (439, 438, 435, 434), (432, 433, 437, 436), (436, 437, 438, 439), (447, 446, 443, 442), (440, 441, 445, 444), (444, 445, 446, 447), (455, 454, 451, 450), (448, 449, 453, 452), (452, 453, 454, 455), (463, 462, 459, 458), (456, 457, 461, 460), (460, 461, 462, 463), (471, 470, 467, 466), (464, 465, 469, 468), (468, 469, 470, 471), (479, 478, 475, 474), (472, 473, 477, 476), (476, 477, 478, 479), (487, 486, 483, 482), (480, 481, 485, 484), (484, 485, 486, 487), (495, 494, 491, 490), (488, 489, 493, 492), (492, 493, 494, 495), (503, 502, 499, 498), (496, 497, 501, 500), (500, 501, 502, 503), (511, 510, 507, 506), (504, 505, 509, 508), (508, 509, 510, 511), (519, 518, 515, 514), (512, 513, 517, 516), (516, 517, 518, 519), (527, 526, 523, 522), (520, 521, 525, 524), (524, 525, 526, 527), (535, 534, 531, 530), (528, 529, 533, 532), (532, 533, 534, 535), (543, 542, 539, 538), (536, 537, 541, 540), (540, 541, 542, 543), (551, 550, 547, 546), (544, 545, 549, 548), (548, 549, 550, 551), (559, 558, 555, 554), (552, 553, 557, 556), (556, 557, 558, 559), (567, 566, 563, 562), (560, 561, 565, 564), (564, 565, 566, 567), (575, 574, 571, 570), (568, 569, 573, 572), (572, 573, 574, 575), (583, 582, 579, 578), (576, 577, 581, 580), (580, 581, 582, 583), (591, 590, 587, 586), (584, 585, 589, 588), (588, 589, 590, 591), (599, 598, 595, 594), (592, 593, 597, 596), (596, 597, 598, 599), (607, 606, 603, 602), (600, 601, 605, 604), (604, 605, 606, 607), (615, 614, 611, 610), (608, 609, 613, 612), (612, 613, 614, 615), (623, 622, 619, 618), (616, 617, 621, 620), (620, 621, 622, 623), (631, 630, 627, 626), (624, 625, 629, 628), (628, 629, 630, 631), (639, 638, 635, 634), (632, 633, 637, 636), (636, 637, 638, 639), (647, 646, 643, 642), (640, 641, 645, 644), (644, 645, 646, 647), (655, 654, 651, 650), (648, 649, 653, 652), (652, 653, 654, 655), (663, 662, 659, 658), (656, 657, 661, 660), (660, 661, 662, 663), (671, 670, 667, 666), (664, 665, 669, 668), (668, 669, 670, 671), (679, 678, 675, 674), (672, 673, 677, 676), (676, 677, 678, 679), (687, 686, 683, 682), (680, 681, 685, 684), (684, 685, 686, 687), (695, 694, 691, 690), (688, 689, 693, 692), (692, 693, 694, 695), (703, 702, 699, 698), (696, 697, 701, 700), (700, 701, 702, 703), (711, 710, 707, 706), (704, 705, 709, 708), (708, 709, 710, 711), (719, 718, 715, 714), (712, 713, 717, 716), (716, 717, 718, 719), (727, 726, 723, 722), (720, 721, 725, 724), (724, 725, 726, 727), (735, 734, 731, 730), (728, 729, 733, 732), (732, 733, 734, 735), (743, 742, 739, 738), (736, 737, 741, 740), (740, 741, 742, 743), (751, 750, 747, 746), (744, 745, 749, 748), (748, 749, 750, 751), (759, 758, 755, 754), (752, 753, 757, 756), (756, 757, 758, 759), (767, 766, 763, 762), (760, 761, 765, 764), (764, 765, 766, 767), (775, 774, 771, 770), (768, 769, 773, 772), (772, 773, 774, 775), (783, 782, 779, 778), (776, 777, 781, 780), (780, 781, 782, 783), (791, 790, 787, 786), (784, 785, 789, 788), (788, 789, 790, 791), (799, 798, 795, 794), (792, 793, 797, 796), (796, 797, 798, 799), (807, 806, 803, 802), (800, 801, 805, 804), (804, 805, 806, 807), (815, 814, 811, 810), (808, 809, 813, 812), (812, 813, 814, 815), (823, 822, 819, 818), (816, 817, 821, 820), (820, 821, 822, 823), (831, 830, 827, 826), (824, 825, 829, 828), (828, 829, 830, 831), (839, 838, 835, 834), (832, 833, 837, 836), (836, 837, 838, 839), (847, 846, 843, 842), (840, 841, 845, 844), (844, 845, 846, 847), (855, 854, 851, 850), (848, 849, 853, 852), (852, 853, 854, 855), (863, 862, 859, 858), (856, 857, 861, 860), (860, 861, 862, 863), (871, 870, 867, 866), (864, 865, 869, 868), (868, 869, 870, 871), (879, 878, 875, 874), (872, 873, 877, 876), (876, 877, 878, 879), (887, 886, 883, 882), (880, 881, 885, 884), (884, 885, 886, 887), (895, 894, 891, 890), (888, 889, 893, 892), (892, 893, 894, 895), (903, 902, 899, 898), (896, 897, 901, 900), (900, 901, 902, 903), (911, 910, 907, 906), (904, 905, 909, 908), (908, 909, 910, 911), (919, 918, 915, 914), (912, 913, 917, 916), (916, 917, 918, 919), (927, 926, 923, 922), (920, 921, 925, 924), (924, 925, 926, 927), (935, 934, 931, 930), (928, 929, 933, 932), (932, 933, 934, 935), (943, 942, 939, 938), (936, 937, 941, 940), (940, 941, 942, 943), (951, 950, 947, 946), (944, 945, 949, 948), (948, 949, 950, 951), (964, 953, 955, 965), (965, 955, 957, 966), (966, 957, 959, 967), (967, 959, 961, 968), (955, 953, 963, 961, 959, 957), (968, 961, 963, 969), (969, 963, 953, 964), (952, 954, 956, 958, 960, 962), (974, 969, 964, 975), (973, 968, 969, 974), (972, 967, 968, 973), (971, 966, 967, 972), (970, 965, 966, 971), (975, 964, 965, 970), (952, 975, 970, 954), (954, 970, 971, 956), (956, 971, 972, 958), (958, 972, 973, 960), (960, 973, 974, 962), (962, 974, 975, 952)])
me_cylinder_002.polygons.foreach_set('use_smooth', [1, 1, 1, 1, 1, 1, 1, 1, 1, 1, 1, 1, 1, 1, 1, 1, 1, 1, 1, 1, 1, 1, 1, 1, 1, 1, 1, 1, 1, 1, 1, 1, 1, 1, 1, 1, 1, 1, 1, 1, 1, 1, 1, 1, 1, 1, 1, 1, 1, 1, 1, 1, 1, 1, 1, 1, 1, 1, 1, 1, 1, 1, 1, 1, 1, 1, 1, 1, 1, 1, 1, 1, 1, 1, 1, 1, 1, 1, 1, 1, 1, 1, 1, 1, 1, 1, 1, 1, 1, 1, 1, 1, 1, 1, 1, 1, 1, 1, 1, 1, 1, 1, 1, 1, 1, 1, 1, 1, 1, 1, 1, 1, 1, 1, 1, 1, 1, 1, 1, 1, 1, 1, 1, 1, 1, 1, 1, 1, 1, 1, 1, 1, 1, 1, 1, 1, 1, 1, 1, 1, 1, 1, 1, 1, 1, 1, 1, 1, 1, 1, 1, 1, 1, 1, 1, 1, 1, 1, 1, 1, 1, 1, 1, 1, 1, 1, 1, 1, 1, 1, 1, 1, 1, 1, 1, 1, 1, 1, 1, 1, 1, 1, 1, 1, 1, 1, 1, 1, 1, 1, 1, 1, 1, 1, 1, 1, 1, 1, 1, 1, 1, 1, 1, 1, 1, 1, 1, 1, 1, 1, 1, 1, 1, 1, 1, 1, 1, 1, 1, 1, 1, 1, 1, 1, 1, 1, 1, 1, 1, 1, 1, 1, 1, 1, 1, 1, 1, 1, 1, 1, 1, 1, 1, 1, 1, 1, 1, 1, 1, 1, 1, 1, 1, 1, 1, 1, 1, 1, 1, 1, 1, 1, 1, 1, 1, 1, 1, 1, 1, 1, 1, 1, 1, 1, 1, 1, 1, 1, 1, 1, 1, 1, 1, 1, 1, 1, 1, 1, 1, 1, 1, 1, 1, 1, 1, 1, 1, 1, 1, 1, 1, 1, 1, 1, 1, 1, 1, 1, 1, 1, 1, 1, 1, 1, 1, 1, 1, 1, 1, 1, 1, 1, 1, 1, 1, 1, 1, 1, 1, 1, 1, 1, 1, 1, 1, 1, 1, 1, 1, 1, 1, 1, 1, 1, 1, 1, 1, 1, 1, 1, 1, 1, 1, 1, 1, 1, 1, 0, 0, 0, 0, 0, 0, 0, 0, 0, 0, 0, 0, 0, 0, 0, 0, 0, 0, 0, 0])
me_cylinder_002.polygons.foreach_set('material_index', [3, 3, 3, 1, 1, 1, 1, 1, 1, 1, 1, 1, 1, 1, 1, 1, 1, 1, 1, 1, 1, 1, 1, 1, 1, 1, 1, 1, 1, 1, 1, 1, 1, 1, 1, 1, 1, 1, 1, 1, 1, 1, 1, 1, 1, 1, 1, 1, 1, 1, 1, 1, 1, 1, 1, 1, 1, 1, 1, 1, 1, 1, 1, 1, 1, 1, 1, 1, 1, 1, 1, 1, 1, 1, 1, 1, 1, 1, 1, 1, 1, 1, 1, 1, 1, 1, 1, 1, 1, 1, 1, 1, 1, 1, 1, 1, 1, 1, 1, 1, 1, 1, 1, 1, 1, 1, 1, 1, 1, 1, 1, 1, 1, 1, 1, 1, 1, 1, 1, 1, 1, 1, 1, 1, 1, 1, 1, 1, 1, 1, 1, 1, 1, 1, 1, 1, 1, 1, 1, 1, 1, 1, 1, 1, 1, 1, 1, 1, 1, 1, 1, 1, 1, 1, 1, 1, 1, 1, 1, 1, 1, 1, 1, 1, 1, 1, 1, 1, 1, 1, 1, 1, 1, 1, 1, 1, 1, 1, 1, 1, 3, 3, 3, 5, 5, 5, 1, 1, 1, 4, 4, 4, 1, 1, 1, 2, 2, 2, 4, 4, 4, 1, 1, 1, 4, 4, 4, 2, 2, 2, 3, 3, 3, 1, 1, 1, 1, 1, 1, 1, 1, 1, 4, 4, 4, 1, 1, 1, 4, 4, 4, 5, 5, 5, 1, 1, 1, 3, 3, 3, 2, 2, 2, 5, 5, 5, 1, 1, 1, 3, 3, 3, 1, 1, 1, 4, 4, 4, 1, 1, 1, 1, 1, 1, 4, 4, 4, 5, 5, 5, 1, 1, 1, 3, 3, 3, 4, 4, 4, 2, 2, 2, 1, 1, 1, 2, 2, 2, 5, 5, 5, 4, 4, 4, 2, 2, 2, 1, 1, 1, 1, 1, 1, 2, 2, 2, 1, 1, 1, 3, 3, 3, 2, 2, 2, 5, 5, 5, 2, 2, 2, 2, 2, 2, 1, 1, 1, 2, 2, 2, 1, 1, 1, 3, 3, 3, 4, 4, 4, 1, 1, 1, 1, 1, 1, 5, 5, 5, 4, 4, 4, 2, 2, 2, 4, 4, 4, 0, 0, 0, 0, 0, 0, 0, 0, 0, 0, 0, 0, 0, 0, 0, 0, 0, 0, 0, 0])
_uv = me_cylinder_002.uv_layers.new(name='UVMap')
_uv.uv.foreach_set('vector', [0.5062, 0.2277, 0.4259, 0.1713, 0.4784, 0.142, 0.5062, 0.1604, 0.4268, 0.284, 0.4064, 0.2716, 0.4048, 0.2243, 0.4718, 0.2637, 0.4718, 0.2637, 0.4048, 0.2243, 0.4259, 0.1713, 0.5062, 0.2277, 0.9051, 0.5196, 0.9991, 0.5395, 0.9606, 0.5849, 0.9288, 0.5793, 0.9542, 0.4354, 0.9778, 0.439, 0.9991, 0.4837, 0.9226, 0.4731, 0.9226, 0.4731, 0.9991, 0.4837, 0.9991, 0.5395, 0.9051, 0.5196, 0.1075, 0.8102, 0.2024, 0.833, 0.164, 0.879, 0.1318, 0.8723, 0.1583, 0.7284, 0.1819, 0.7324, 0.2024, 0.7762, 0.1255, 0.7642, 0.1255, 0.7642, 0.2024, 0.7762, 0.2024, 0.833, 0.1075, 0.8102, 0.5067, 0.3407, 0.5868, 0.3978, 0.5349, 0.4261, 0.5069, 0.4075, 0.5879, 0.2847, 0.6081, 0.2973, 0.6081, 0.3452, 0.5417, 0.3051, 0.5417, 0.3051, 0.6081, 0.3452, 0.5868, 0.3978, 0.5067, 0.3407, 0.1015, 0.6532, 0.0214, 0.5968, 0.07361, 0.569, 0.1015, 0.5873, 0.0208, 0.7101, 0.0005142, 0.6976, 0.0, 0.649, 0.06664, 0.689, 0.06664, 0.689, 0.0, 0.649, 0.0214, 0.5968, 0.1015, 0.6532, 0.1012, 0.1985, 0.1823, 0.2539, 0.1318, 0.2847, 0.1034, 0.2664, 0.1821, 0.1424, 0.2024, 0.1543, 0.2024, 0.2005, 0.1356, 0.1623, 0.1356, 0.1623, 0.2024, 0.2005, 0.1823, 0.2539, 0.1012, 0.1985, 0.6076, 0.08573, 0.5274, 0.02933, 0.5798, 0.0, 0.6076, 0.01846, 0.5282, 0.142, 0.5078, 0.1297, 0.5062, 0.08228, 0.5732, 0.1217, 0.5732, 0.1217, 0.5062, 0.08228, 0.5274, 0.02933, 0.6076, 0.08573, 0.7096, 0.9335, 0.8036, 0.9535, 0.7651, 0.9988, 0.7333, 0.9933, 0.7587, 0.8493, 0.7822, 0.8529, 0.8036, 0.8976, 0.7271, 0.8871, 0.7271, 0.8871, 0.8036, 0.8976, 0.8036, 0.9535, 0.7096, 0.9335, 0.8106, 0.2142, 0.9055, 0.237, 0.8671, 0.2831, 0.8349, 0.2763, 0.8614, 0.1324, 0.885, 0.1364, 0.9055, 0.1802, 0.8286, 0.1682, 0.8286, 0.1682, 0.9055, 0.1802, 0.9055, 0.237, 0.8106, 0.2142, 0.6076, 0.05603, 0.6877, 0.1131, 0.6358, 0.1414, 0.6079, 0.1228, 0.6889, 0.0, 0.7091, 0.01257, 0.7091, 0.06053, 0.6426, 0.02034, 0.6426, 0.02034, 0.7091, 0.06053, 0.6877, 0.1131, 0.6076, 0.05603, 0.4053, 0.7939, 0.3252, 0.7375, 0.3774, 0.7098, 0.4053, 0.728, 0.3246, 0.8508, 0.3043, 0.8383, 0.3038, 0.7897, 0.3705, 0.8298, 0.3705, 0.8298, 0.3038, 0.7897, 0.3252, 0.7375, 0.4053, 0.7939, 0.1012, 0.3409, 0.1823, 0.3963, 0.1318, 0.4271, 0.1034, 0.4087, 0.1821, 0.2847, 0.2024, 0.2966, 0.2024, 0.3429, 0.1356, 0.3047, 0.1356, 0.3047, 0.2024, 0.3429, 0.1823, 0.3963, 0.1012, 0.3409, 0.5067, 0.3704, 0.4264, 0.314, 0.4789, 0.2847, 0.5067, 0.3032, 0.4273, 0.4267, 0.4068, 0.4144, 0.4052, 0.367, 0.4723, 0.4064, 0.4723, 0.4064, 0.4052, 0.367, 0.4264, 0.314, 0.5067, 0.3704, 0.8111, 0.6691, 0.9051, 0.689, 0.8666, 0.7344, 0.8348, 0.7288, 0.8602, 0.5849, 0.8837, 0.5885, 0.9051, 0.6332, 0.8286, 0.6226, 0.8286, 0.6226, 0.9051, 0.6332, 0.9051, 0.689, 0.8111, 0.6691, 0.0, 0.792, 0.0949, 0.8147, 0.05654, 0.8608, 0.0243, 0.854, 0.05081, 0.7101, 0.07441, 0.7141, 0.0949, 0.758, 0.018, 0.7459, 0.018, 0.7459, 0.0949, 0.758, 0.0949, 0.8147, 0.0, 0.792, 0.5067, 0.6241, 0.5868, 0.6811, 0.5349, 0.7094, 0.5069, 0.6908, 0.5879, 0.5681, 0.6081, 0.5806, 0.6081, 0.6286, 0.5417, 0.5884, 0.5417, 0.5884, 0.6081, 0.6286, 0.5868, 0.6811, 0.5067, 0.6241, 0.8106, 0.2262, 0.7305, 0.1697, 0.7827, 0.142, 0.8106, 0.1602, 0.7299, 0.2831, 0.7096, 0.2705, 0.7091, 0.2219, 0.7757, 0.262, 0.7757, 0.262, 0.7091, 0.2219, 0.7305, 0.1697, 0.8106, 0.2262, 0.3036, 0.05615, 0.3847, 0.1116, 0.3342, 0.1424, 0.3057, 0.124, 0.3845, 0.0, 0.4048, 0.0119, 0.4048, 0.05817, 0.338, 0.01998, 0.338, 0.01998, 0.4048, 0.05817, 0.3847, 0.1116, 0.3036, 0.05615, 0.5067, 0.5124, 0.4264, 0.456, 0.4789, 0.4267, 0.5067, 0.4452, 0.4273, 0.5687, 0.4068, 0.5564, 0.4052, 0.509, 0.4723, 0.5484, 0.4723, 0.5484, 0.4052, 0.509, 0.4264, 0.456, 0.5067, 0.5124, 0.9051, 0.6691, 0.9991, 0.689, 0.9606, 0.7344, 0.9288, 0.7288, 0.9542, 0.5849, 0.9778, 0.5885, 0.9991, 0.6332, 0.9226, 0.6226, 0.9226, 0.6226, 0.9991, 0.6332, 0.9991, 0.689, 0.9051, 0.6691, 0.1075, 0.6596, 0.2024, 0.6823, 0.164, 0.7284, 0.1318, 0.7216, 0.1583, 0.5777, 0.1819, 0.5817, 0.2024, 0.6256, 0.1255, 0.6135, 0.1255, 0.6135, 0.2024, 0.6256, 0.2024, 0.6823, 0.1075, 0.6596, 0.5067, 0.4827, 0.5868, 0.5397, 0.5349, 0.5681, 0.5069, 0.5495, 0.5879, 0.4267, 0.6081, 0.4393, 0.6081, 0.4872, 0.5417, 0.447, 0.5417, 0.447, 0.6081, 0.4872, 0.5868, 0.5397, 0.5067, 0.4827, 0.4053, 0.6529, 0.3252, 0.5964, 0.3774, 0.5687, 0.4053, 0.5869, 0.3246, 0.7098, 0.3043, 0.6972, 0.3038, 0.6486, 0.3705, 0.6887, 0.3705, 0.6887, 0.3038, 0.6486, 0.3252, 0.5964, 0.4053, 0.6529, 0.2024, 0.05615, 0.2835, 0.1116, 0.233, 0.1424, 0.2045, 0.124, 0.2833, 0.0, 0.3036, 0.0119, 0.3036, 0.05817, 0.2368, 0.01998, 0.2368, 0.01998, 0.3036, 0.05817, 0.2835, 0.1116, 0.2024, 0.05615, 0.3038, 0.5124, 0.2235, 0.456, 0.276, 0.4267, 0.3038, 0.4452, 0.2244, 0.5687, 0.204, 0.5564, 0.2024, 0.509, 0.2694, 0.5484, 0.2694, 0.5484, 0.2024, 0.509, 0.2235, 0.456, 0.3038, 0.5124, 0.906, 0.3689, 1.0, 0.3889, 0.9615, 0.4342, 0.9297, 0.4287, 0.9551, 0.2847, 0.9786, 0.2883, 1.0, 0.333, 0.9235, 0.3225, 0.9235, 0.3225, 1.0, 0.333, 1.0, 0.3889, 0.906, 0.3689, 0.1075, 0.5089, 0.2024, 0.5317, 0.164, 0.5777, 0.1318, 0.5709, 0.1583, 0.4271, 0.1819, 0.431, 0.2024, 0.4749, 0.1255, 0.4628, 0.1255, 0.4628, 0.2024, 0.4749, 0.2024, 0.5317, 0.1075, 0.5089, 0.2024, 0.6247, 0.2825, 0.6817, 0.2306, 0.71, 0.2026, 0.6915, 0.2836, 0.5687, 0.3038, 0.5812, 0.3038, 0.6292, 0.2374, 0.589, 0.2374, 0.589, 0.3038, 0.6292, 0.2825, 0.6817, 0.2024, 0.6247, 0.8111, 0.6513, 0.731, 0.5949, 0.7832, 0.5672, 0.8111, 0.5854, 0.7304, 0.7082, 0.7101, 0.6957, 0.7096, 0.6471, 0.7762, 0.6872, 0.7762, 0.6872, 0.7096, 0.6471, 0.731, 0.5949, 0.8111, 0.6513, 0.0, 0.05615, 0.08114, 0.1116, 0.03063, 0.1424, 0.002159, 0.124, 0.08091, 0.0, 0.1012, 0.0119, 0.1012, 0.05817, 0.03438, 0.01998, 0.03438, 0.01998, 0.1012, 0.05817, 0.08114, 0.1116, 0.0, 0.05615, 0.4052, 0.3704, 0.325, 0.314, 0.3774, 0.2847, 0.4052, 0.3032, 0.3258, 0.4267, 0.3054, 0.4144, 0.3038, 0.367, 0.3708, 0.4064, 0.3708, 0.4064, 0.3038, 0.367, 0.325, 0.314, 0.4052, 0.3704, 0.8111, 0.8186, 0.9051, 0.8386, 0.8666, 0.8839, 0.8348, 0.8783, 0.8602, 0.7344, 0.8837, 0.738, 0.9051, 0.7827, 0.8286, 0.7721, 0.8286, 0.7721, 0.9051, 0.7827, 0.9051, 0.8386, 0.8111, 0.8186, 0.4053, 0.8012, 0.5002, 0.8239, 0.4619, 0.87, 0.4296, 0.8632, 0.4561, 0.7193, 0.4797, 0.7233, 0.5002, 0.7672, 0.4233, 0.7551, 0.4233, 0.7551, 0.5002, 0.7672, 0.5002, 0.8239, 0.4053, 0.8012, 0.6081, 0.4821, 0.6882, 0.5391, 0.6363, 0.5674, 0.6084, 0.5489, 0.6894, 0.4261, 0.7096, 0.4386, 0.7096, 0.4866, 0.6431, 0.4464, 0.6431, 0.4464, 0.7096, 0.4866, 0.6882, 0.5391, 0.6081, 0.4821, 0.8111, 0.3689, 0.731, 0.3125, 0.7832, 0.2847, 0.8111, 0.3029, 0.7304, 0.4258, 0.7101, 0.4132, 0.7096, 0.3647, 0.7762, 0.4047, 0.7762, 0.4047, 0.7096, 0.3647, 0.731, 0.3125, 0.8111, 0.3689, 0.3036, 0.1985, 0.3847, 0.2539, 0.3342, 0.2847, 0.3057, 0.2664, 0.3845, 0.1424, 0.4048, 0.1543, 0.4048, 0.2005, 0.338, 0.1623, 0.338, 0.1623, 0.4048, 0.2005, 0.3847, 0.2539, 0.3036, 0.1985, 0.1014, 0.5128, 0.02116, 0.4564, 0.07362, 0.4271, 0.1014, 0.4455, 0.02202, 0.569, 0.001589, 0.5567, 0.0, 0.5093, 0.06703, 0.5488, 0.06703, 0.5488, 0.0, 0.5093, 0.02116, 0.4564, 0.1014, 0.5128, 0.8111, 0.5196, 0.9051, 0.5395, 0.8666, 0.5849, 0.8348, 0.5793, 0.8602, 0.4354, 0.8837, 0.439, 0.9051, 0.4837, 0.8286, 0.4731, 0.8286, 0.4731, 0.9051, 0.4837, 0.9051, 0.5395, 0.8111, 0.5196, 0.2024, 0.7919, 0.2973, 0.8146, 0.2589, 0.8607, 0.2267, 0.8539, 0.2532, 0.71, 0.2768, 0.714, 0.2973, 0.7579, 0.2204, 0.7458, 0.2204, 0.7458, 0.2973, 0.7579, 0.2973, 0.8146, 0.2024, 0.7919, 0.6081, 0.3407, 0.6882, 0.3978, 0.6363, 0.4261, 0.6084, 0.4075, 0.6894, 0.2847, 0.7096, 0.2973, 0.7096, 0.3452, 0.6431, 0.3051, 0.6431, 0.3051, 0.7096, 0.3452, 0.6882, 0.3978, 0.6081, 0.3407, 0.8111, 0.5103, 0.731, 0.4538, 0.7832, 0.4261, 0.8111, 0.4443, 0.7304, 0.5672, 0.7101, 0.5546, 0.7096, 0.506, 0.7762, 0.5461, 0.7762, 0.5461, 0.7096, 0.506, 0.731, 0.4538, 0.8111, 0.5103, 0.0, 0.1985, 0.08114, 0.2539, 0.03063, 0.2847, 0.002159, 0.2664, 0.08091, 0.1424, 0.1012, 0.1543, 0.1012, 0.2005, 0.03438, 0.1623, 0.03438, 0.1623, 0.1012, 0.2005, 0.08114, 0.2539, 0.0, 0.1985, 0.3038, 0.3704, 0.2235, 0.314, 0.276, 0.2847, 0.3038, 0.3032, 0.2244, 0.4267, 0.204, 0.4144, 0.2024, 0.367, 0.2694, 0.4064, 0.2694, 0.4064, 0.2024, 0.367, 0.2235, 0.314, 0.3038, 0.3704, 0.9055, 0.2166, 0.9995, 0.2366, 0.961, 0.2819, 0.9292, 0.2764, 0.9546, 0.1324, 0.9782, 0.136, 0.9995, 0.1807, 0.923, 0.1701, 0.923, 0.1701, 0.9995, 0.1807, 0.9995, 0.2366, 0.9055, 0.2166, 0.8111, 0.3666, 0.906, 0.3893, 0.8676, 0.4354, 0.8354, 0.4286, 0.8619, 0.2847, 0.8855, 0.2887, 0.906, 0.3326, 0.8291, 0.3205, 0.8291, 0.3205, 0.906, 0.3326, 0.906, 0.3893, 0.8111, 0.3666, 0.6081, 0.6235, 0.6882, 0.6805, 0.6363, 0.7088, 0.6084, 0.6902, 0.6894, 0.5674, 0.7096, 0.58, 0.7096, 0.628, 0.6431, 0.5878, 0.6431, 0.5878, 0.7096, 0.628, 0.6882, 0.6805, 0.6081, 0.6235, 0.6082, 0.7936, 0.5281, 0.7372, 0.5803, 0.7094, 0.6082, 0.7276, 0.5275, 0.8505, 0.5072, 0.8379, 0.5067, 0.7894, 0.5733, 0.8294, 0.5733, 0.8294, 0.5067, 0.7894, 0.5281, 0.7372, 0.6082, 0.7936, 0.0, 0.3409, 0.08114, 0.3963, 0.03063, 0.4271, 0.002159, 0.4087, 0.08091, 0.2847, 0.1012, 0.2966, 0.1012, 0.3429, 0.03438, 0.3047, 0.03438, 0.3047, 0.1012, 0.3429, 0.08114, 0.3963, 0.0, 0.3409, 0.4052, 0.5124, 0.325, 0.456, 0.3774, 0.4267, 0.4052, 0.4452, 0.3258, 0.5687, 0.3054, 0.5564, 0.3038, 0.509, 0.3708, 0.5484, 0.3708, 0.5484, 0.3038, 0.509, 0.325, 0.456, 0.4052, 0.5124, 0.9051, 0.8186, 0.9991, 0.8386, 0.9606, 0.8839, 0.9288, 0.8783, 0.9542, 0.7344, 0.9778, 0.738, 0.9991, 0.7827, 0.9226, 0.7721, 0.9226, 0.7721, 0.9991, 0.7827, 0.9991, 0.8386, 0.9051, 0.8186, 0.6147, 0.7906, 0.7096, 0.8134, 0.6712, 0.8595, 0.639, 0.8527, 0.6655, 0.7088, 0.6891, 0.7128, 0.7096, 0.7566, 0.6327, 0.7446, 0.6327, 0.7446, 0.7096, 0.7566, 0.7096, 0.8134, 0.6147, 0.7906, 0.5062, 0.198, 0.5863, 0.255, 0.5344, 0.2833, 0.5064, 0.2648, 0.5874, 0.142, 0.6076, 0.1546, 0.6076, 0.2025, 0.5412, 0.1623, 0.5412, 0.1623, 0.6076, 0.2025, 0.5863, 0.255, 0.5062, 0.198, 0.8111, 0.7924, 0.731, 0.736, 0.7832, 0.7082, 0.8111, 0.7265, 0.7304, 0.8493, 0.7101, 0.8368, 0.7096, 0.7882, 0.7762, 0.8282, 0.7762, 0.8282, 0.7096, 0.7882, 0.731, 0.736, 0.8111, 0.7924, 0.1012, 0.05615, 0.1823, 0.1116, 0.1318, 0.1424, 0.1034, 0.124, 0.1821, 0.0, 0.2024, 0.0119, 0.2024, 0.05817, 0.1356, 0.01998, 0.1356, 0.01998, 0.2024, 0.05817, 0.1823, 0.1116, 0.1012, 0.05615, 0.5062, 0.08573, 0.4259, 0.02933, 0.4784, 0.0, 0.5062, 0.01846, 0.4268, 0.142, 0.4064, 0.1297, 0.4048, 0.08228, 0.4718, 0.1217, 0.4718, 0.1217, 0.4048, 0.08228, 0.4259, 0.02933, 0.5062, 0.08573, 0.5067, 0.9347, 0.6007, 0.9547, 0.5622, 1.0, 0.5304, 0.9945, 0.5558, 0.8505, 0.5794, 0.8541, 0.6007, 0.8988, 0.5242, 0.8882, 0.5242, 0.8882, 0.6007, 0.8988, 0.6007, 0.9547, 0.5067, 0.9347, 0.4053, 0.6505, 0.5002, 0.6733, 0.4619, 0.7193, 0.4296, 0.7125, 0.4561, 0.5687, 0.4797, 0.5726, 0.5002, 0.6165, 0.4233, 0.6044, 0.4233, 0.6044, 0.5002, 0.6165, 0.5002, 0.6733, 0.4053, 0.6505, 0.6076, 0.198, 0.6877, 0.255, 0.6358, 0.2833, 0.6079, 0.2648, 0.6889, 0.142, 0.7091, 0.1546, 0.7091, 0.2025, 0.6426, 0.1623, 0.6426, 0.1623, 0.7091, 0.2025, 0.6877, 0.255, 0.6076, 0.198, 0.8106, 0.08418, 0.7305, 0.02776, 0.7827, 0.0, 0.8106, 0.01822, 0.7299, 0.1411, 0.7096, 0.1285, 0.7091, 0.07995, 0.7757, 0.12, 0.7757, 0.12, 0.7091, 0.07995, 0.7305, 0.02776, 0.8106, 0.08418, 0.2024, 0.1985, 0.2835, 0.2539, 0.233, 0.2847, 0.2045, 0.2664, 0.2833, 0.1424, 0.3036, 0.1543, 0.3036, 0.2005, 0.2368, 0.1623, 0.2368, 0.1623, 0.3036, 0.2005, 0.2835, 0.2539, 0.2024, 0.1985, 0.2024, 0.1985, 0.2835, 0.2539, 0.233, 0.2847, 0.2045, 0.2664, 0.2833, 0.1424, 0.3036, 0.1543, 0.3036, 0.2005, 0.2368, 0.1623, 0.2368, 0.1623, 0.3036, 0.2005, 0.2835, 0.2539, 0.2024, 0.1985, 0.8106, 0.08418, 0.7305, 0.02776, 0.7827, 0.0, 0.8106, 0.01822, 0.7299, 0.1411, 0.7096, 0.1285, 0.7091, 0.07995, 0.7757, 0.12, 0.7757, 0.12, 0.7091, 0.07995, 0.7305, 0.02776, 0.8106, 0.08418, 0.6076, 0.198, 0.6877, 0.255, 0.6358, 0.2833, 0.6079, 0.2648, 0.6889, 0.142, 0.7091, 0.1546, 0.7091, 0.2025, 0.6426, 0.1623, 0.6426, 0.1623, 0.7091, 0.2025, 0.6877, 0.255, 0.6076, 0.198, 0.4053, 0.6505, 0.5002, 0.6733, 0.4619, 0.7193, 0.4296, 0.7125, 0.4561, 0.5687, 0.4797, 0.5726, 0.5002, 0.6165, 0.4233, 0.6044, 0.4233, 0.6044, 0.5002, 0.6165, 0.5002, 0.6733, 0.4053, 0.6505, 0.5067, 0.9347, 0.6007, 0.9547, 0.5622, 1.0, 0.5304, 0.9945, 0.5558, 0.8505, 0.5794, 0.8541, 0.6007, 0.8988, 0.5242, 0.8882, 0.5242, 0.8882, 0.6007, 0.8988, 0.6007, 0.9547, 0.5067, 0.9347, 0.5062, 0.08573, 0.4259, 0.02933, 0.4784, 0.0, 0.5062, 0.01846, 0.4268, 0.142, 0.4064, 0.1297, 0.4048, 0.08228, 0.4718, 0.1217, 0.4718, 0.1217, 0.4048, 0.08228, 0.4259, 0.02933, 0.5062, 0.08573, 0.1012, 0.05615, 0.1823, 0.1116, 0.1318, 0.1424, 0.1034, 0.124, 0.1821, 0.0, 0.2024, 0.0119, 0.2024, 0.05817, 0.1356, 0.01998, 0.1356, 0.01998, 0.2024, 0.05817, 0.1823, 0.1116, 0.1012, 0.05615, 0.8111, 0.7924, 0.731, 0.736, 0.7832, 0.7082, 0.8111, 0.7265, 0.7304, 0.8493, 0.7101, 0.8368, 0.7096, 0.7882, 0.7762, 0.8282, 0.7762, 0.8282, 0.7096, 0.7882, 0.731, 0.736, 0.8111, 0.7924, 0.5062, 0.198, 0.5863, 0.255, 0.5344, 0.2833, 0.5064, 0.2648, 0.5874, 0.142, 0.6076, 0.1546, 0.6076, 0.2025, 0.5412, 0.1623, 0.5412, 0.1623, 0.6076, 0.2025, 0.5863, 0.255, 0.5062, 0.198, 0.6147, 0.7906, 0.7096, 0.8134, 0.6712, 0.8595, 0.639, 0.8527, 0.6655, 0.7088, 0.6891, 0.7128, 0.7096, 0.7566, 0.6327, 0.7446, 0.6327, 0.7446, 0.7096, 0.7566, 0.7096, 0.8134, 0.6147, 0.7906, 0.9051, 0.8186, 0.9991, 0.8386, 0.9606, 0.8839, 0.9288, 0.8783, 0.9542, 0.7344, 0.9778, 0.738, 0.9991, 0.7827, 0.9226, 0.7721, 0.9226, 0.7721, 0.9991, 0.7827, 0.9991, 0.8386, 0.9051, 0.8186, 0.4052, 0.5124, 0.325, 0.456, 0.3774, 0.4267, 0.4052, 0.4452, 0.3258, 0.5687, 0.3054, 0.5564, 0.3038, 0.509, 0.3708, 0.5484, 0.3708, 0.5484, 0.3038, 0.509, 0.325, 0.456, 0.4052, 0.5124, 0.0, 0.3409, 0.08114, 0.3963, 0.03063, 0.4271, 0.002159, 0.4087, 0.08091, 0.2847, 0.1012, 0.2966, 0.1012, 0.3429, 0.03438, 0.3047, 0.03438, 0.3047, 0.1012, 0.3429, 0.08114, 0.3963, 0.0, 0.3409, 0.6082, 0.7936, 0.5281, 0.7372, 0.5803, 0.7094, 0.6082, 0.7276, 0.5275, 0.8505, 0.5072, 0.8379, 0.5067, 0.7894, 0.5733, 0.8294, 0.5733, 0.8294, 0.5067, 0.7894, 0.5281, 0.7372, 0.6082, 0.7936, 0.6081, 0.6235, 0.6882, 0.6805, 0.6363, 0.7088, 0.6084, 0.6902, 0.6894, 0.5674, 0.7096, 0.58, 0.7096, 0.628, 0.6431, 0.5878, 0.6431, 0.5878, 0.7096, 0.628, 0.6882, 0.6805, 0.6081, 0.6235, 0.8111, 0.3666, 0.906, 0.3893, 0.8676, 0.4354, 0.8354, 0.4286, 0.8619, 0.2847, 0.8855, 0.2887, 0.906, 0.3326, 0.8291, 0.3205, 0.8291, 0.3205, 0.906, 0.3326, 0.906, 0.3893, 0.8111, 0.3666, 0.9055, 0.2166, 0.9995, 0.2366, 0.961, 0.2819, 0.9292, 0.2764, 0.9546, 0.1324, 0.9782, 0.136, 0.9995, 0.1807, 0.923, 0.1701, 0.923, 0.1701, 0.9995, 0.1807, 0.9995, 0.2366, 0.9055, 0.2166, 0.3038, 0.3704, 0.2235, 0.314, 0.276, 0.2847, 0.3038, 0.3032, 0.2244, 0.4267, 0.204, 0.4144, 0.2024, 0.367, 0.2694, 0.4064, 0.2694, 0.4064, 0.2024, 0.367, 0.2235, 0.314, 0.3038, 0.3704, 0.0, 0.1985, 0.08114, 0.2539, 0.03063, 0.2847, 0.002159, 0.2664, 0.08091, 0.1424, 0.1012, 0.1543, 0.1012, 0.2005, 0.03438, 0.1623, 0.03438, 0.1623, 0.1012, 0.2005, 0.08114, 0.2539, 0.0, 0.1985, 0.8111, 0.5103, 0.731, 0.4538, 0.7832, 0.4261, 0.8111, 0.4443, 0.7304, 0.5672, 0.7101, 0.5546, 0.7096, 0.506, 0.7762, 0.5461, 0.7762, 0.5461, 0.7096, 0.506, 0.731, 0.4538, 0.8111, 0.5103, 0.6081, 0.3407, 0.6882, 0.3978, 0.6363, 0.4261, 0.6084, 0.4075, 0.6894, 0.2847, 0.7096, 0.2973, 0.7096, 0.3452, 0.6431, 0.3051, 0.6431, 0.3051, 0.7096, 0.3452, 0.6882, 0.3978, 0.6081, 0.3407, 0.2024, 0.7919, 0.2973, 0.8146, 0.2589, 0.8607, 0.2267, 0.8539, 0.2532, 0.71, 0.2768, 0.714, 0.2973, 0.7579, 0.2204, 0.7458, 0.2204, 0.7458, 0.2973, 0.7579, 0.2973, 0.8146, 0.2024, 0.7919, 0.8111, 0.5196, 0.9051, 0.5395, 0.8666, 0.5849, 0.8348, 0.5793, 0.8602, 0.4354, 0.8837, 0.439, 0.9051, 0.4837, 0.8286, 0.4731, 0.8286, 0.4731, 0.9051, 0.4837, 0.9051, 0.5395, 0.8111, 0.5196, 0.1014, 0.5128, 0.02116, 0.4564, 0.07362, 0.4271, 0.1014, 0.4455, 0.02202, 0.569, 0.001589, 0.5567, 0.0, 0.5093, 0.06703, 0.5488, 0.06703, 0.5488, 0.0, 0.5093, 0.02116, 0.4564, 0.1014, 0.5128, 0.3036, 0.1985, 0.3847, 0.2539, 0.3342, 0.2847, 0.3057, 0.2664, 0.3845, 0.1424, 0.4048, 0.1543, 0.4048, 0.2005, 0.338, 0.1623, 0.338, 0.1623, 0.4048, 0.2005, 0.3847, 0.2539, 0.3036, 0.1985, 0.8111, 0.3689, 0.731, 0.3125, 0.7832, 0.2847, 0.8111, 0.3029, 0.7304, 0.4258, 0.7101, 0.4132, 0.7096, 0.3647, 0.7762, 0.4047, 0.7762, 0.4047, 0.7096, 0.3647, 0.731, 0.3125, 0.8111, 0.3689, 0.6081, 0.4821, 0.6882, 0.5391, 0.6363, 0.5674, 0.6084, 0.5489, 0.6894, 0.4261, 0.7096, 0.4386, 0.7096, 0.4866, 0.6431, 0.4464, 0.6431, 0.4464, 0.7096, 0.4866, 0.6882, 0.5391, 0.6081, 0.4821, 0.4053, 0.8012, 0.5002, 0.8239, 0.4619, 0.87, 0.4296, 0.8632, 0.4561, 0.7193, 0.4797, 0.7233, 0.5002, 0.7672, 0.4233, 0.7551, 0.4233, 0.7551, 0.5002, 0.7672, 0.5002, 0.8239, 0.4053, 0.8012, 0.8111, 0.8186, 0.9051, 0.8386, 0.8666, 0.8839, 0.8348, 0.8783, 0.8602, 0.7344, 0.8837, 0.738, 0.9051, 0.7827, 0.8286, 0.7721, 0.8286, 0.7721, 0.9051, 0.7827, 0.9051, 0.8386, 0.8111, 0.8186, 0.4052, 0.3704, 0.325, 0.314, 0.3774, 0.2847, 0.4052, 0.3032, 0.3258, 0.4267, 0.3054, 0.4144, 0.3038, 0.367, 0.3708, 0.4064, 0.3708, 0.4064, 0.3038, 0.367, 0.325, 0.314, 0.4052, 0.3704, 0.0, 0.05615, 0.08114, 0.1116, 0.03063, 0.1424, 0.002159, 0.124, 0.08091, 0.0, 0.1012, 0.0119, 0.1012, 0.05817, 0.03438, 0.01998, 0.03438, 0.01998, 0.1012, 0.05817, 0.08114, 0.1116, 0.0, 0.05615, 0.8111, 0.6513, 0.731, 0.5949, 0.7832, 0.5672, 0.8111, 0.5854, 0.7304, 0.7082, 0.7101, 0.6957, 0.7096, 0.6471, 0.7762, 0.6872, 0.7762, 0.6872, 0.7096, 0.6471, 0.731, 0.5949, 0.8111, 0.6513, 0.2024, 0.6247, 0.2825, 0.6817, 0.2306, 0.71, 0.2026, 0.6915, 0.2836, 0.5687, 0.3038, 0.5812, 0.3038, 0.6292, 0.2374, 0.589, 0.2374, 0.589, 0.3038, 0.6292, 0.2825, 0.6817, 0.2024, 0.6247, 0.1075, 0.5089, 0.2024, 0.5317, 0.164, 0.5777, 0.1318, 0.5709, 0.1583, 0.4271, 0.1819, 0.431, 0.2024, 0.4749, 0.1255, 0.4628, 0.1255, 0.4628, 0.2024, 0.4749, 0.2024, 0.5317, 0.1075, 0.5089, 0.906, 0.3689, 1.0, 0.3889, 0.9615, 0.4342, 0.9297, 0.4287, 0.9551, 0.2847, 0.9786, 0.2883, 1.0, 0.333, 0.9235, 0.3225, 0.9235, 0.3225, 1.0, 0.333, 1.0, 0.3889, 0.906, 0.3689, 0.3038, 0.5124, 0.2235, 0.456, 0.276, 0.4267, 0.3038, 0.4452, 0.2244, 0.5687, 0.204, 0.5564, 0.2024, 0.509, 0.2694, 0.5484, 0.2694, 0.5484, 0.2024, 0.509, 0.2235, 0.456, 0.3038, 0.5124, 0.2024, 0.05615, 0.2835, 0.1116, 0.233, 0.1424, 0.2045, 0.124, 0.2833, 0.0, 0.3036, 0.0119, 0.3036, 0.05817, 0.2368, 0.01998, 0.2368, 0.01998, 0.3036, 0.05817, 0.2835, 0.1116, 0.2024, 0.05615, 0.4053, 0.6529, 0.3252, 0.5964, 0.3774, 0.5687, 0.4053, 0.5869, 0.3246, 0.7098, 0.3043, 0.6972, 0.3038, 0.6486, 0.3705, 0.6887, 0.3705, 0.6887, 0.3038, 0.6486, 0.3252, 0.5964, 0.4053, 0.6529, 0.5067, 0.4827, 0.5868, 0.5397, 0.5349, 0.5681, 0.5069, 0.5495, 0.5879, 0.4267, 0.6081, 0.4393, 0.6081, 0.4872, 0.5417, 0.447, 0.5417, 0.447, 0.6081, 0.4872, 0.5868, 0.5397, 0.5067, 0.4827, 0.1075, 0.6596, 0.2024, 0.6823, 0.164, 0.7284, 0.1318, 0.7216, 0.1583, 0.5777, 0.1819, 0.5817, 0.2024, 0.6256, 0.1255, 0.6135, 0.1255, 0.6135, 0.2024, 0.6256, 0.2024, 0.6823, 0.1075, 0.6596, 0.9051, 0.6691, 0.9991, 0.689, 0.9606, 0.7344, 0.9288, 0.7288, 0.9542, 0.5849, 0.9778, 0.5885, 0.9991, 0.6332, 0.9226, 0.6226, 0.9226, 0.6226, 0.9991, 0.6332, 0.9991, 0.689, 0.9051, 0.6691, 0.5067, 0.5124, 0.4264, 0.456, 0.4789, 0.4267, 0.5067, 0.4452, 0.4273, 0.5687, 0.4068, 0.5564, 0.4052, 0.509, 0.4723, 0.5484, 0.4723, 0.5484, 0.4052, 0.509, 0.4264, 0.456, 0.5067, 0.5124, 0.3036, 0.05615, 0.3847, 0.1116, 0.3342, 0.1424, 0.3057, 0.124, 0.3845, 0.0, 0.4048, 0.0119, 0.4048, 0.05817, 0.338, 0.01998, 0.338, 0.01998, 0.4048, 0.05817, 0.3847, 0.1116, 0.3036, 0.05615, 0.8106, 0.2262, 0.7305, 0.1697, 0.7827, 0.142, 0.8106, 0.1602, 0.7299, 0.2831, 0.7096, 0.2705, 0.7091, 0.2219, 0.7757, 0.262, 0.7757, 0.262, 0.7091, 0.2219, 0.7305, 0.1697, 0.8106, 0.2262, 0.5067, 0.6241, 0.5868, 0.6811, 0.5349, 0.7094, 0.5069, 0.6908, 0.5879, 0.5681, 0.6081, 0.5806, 0.6081, 0.6286, 0.5417, 0.5884, 0.5417, 0.5884, 0.6081, 0.6286, 0.5868, 0.6811, 0.5067, 0.6241, 0.0, 0.792, 0.0949, 0.8147, 0.05654, 0.8608, 0.0243, 0.854, 0.05081, 0.7101, 0.07441, 0.7141, 0.0949, 0.758, 0.018, 0.7459, 0.018, 0.7459, 0.0949, 0.758, 0.0949, 0.8147, 0.0, 0.792, 0.8111, 0.6691, 0.9051, 0.689, 0.8666, 0.7344, 0.8348, 0.7288, 0.8602, 0.5849, 0.8837, 0.5885, 0.9051, 0.6332, 0.8286, 0.6226, 0.8286, 0.6226, 0.9051, 0.6332, 0.9051, 0.689, 0.8111, 0.6691, 0.5067, 0.3704, 0.4264, 0.314, 0.4789, 0.2847, 0.5067, 0.3032, 0.4273, 0.4267, 0.4068, 0.4144, 0.4052, 0.367, 0.4723, 0.4064, 0.4723, 0.4064, 0.4052, 0.367, 0.4264, 0.314, 0.5067, 0.3704, 0.1012, 0.3409, 0.1823, 0.3963, 0.1318, 0.4271, 0.1034, 0.4087, 0.1821, 0.2847, 0.2024, 0.2966, 0.2024, 0.3429, 0.1356, 0.3047, 0.1356, 0.3047, 0.2024, 0.3429, 0.1823, 0.3963, 0.1012, 0.3409, 0.4053, 0.7939, 0.3252, 0.7375, 0.3774, 0.7098, 0.4053, 0.728, 0.3246, 0.8508, 0.3043, 0.8383, 0.3038, 0.7897, 0.3705, 0.8298, 0.3705, 0.8298, 0.3038, 0.7897, 0.3252, 0.7375, 0.4053, 0.7939, 0.6076, 0.05603, 0.6877, 0.1131, 0.6358, 0.1414, 0.6079, 0.1228, 0.6889, 0.0, 0.7091, 0.01257, 0.7091, 0.06053, 0.6426, 0.02034, 0.6426, 0.02034, 0.7091, 0.06053, 0.6877, 0.1131, 0.6076, 0.05603, 0.8106, 0.2142, 0.9055, 0.237, 0.8671, 0.2831, 0.8349, 0.2763, 0.8614, 0.1324, 0.885, 0.1364, 0.9055, 0.1802, 0.8286, 0.1682, 0.8286, 0.1682, 0.9055, 0.1802, 0.9055, 0.237, 0.8106, 0.2142, 0.7096, 0.9335, 0.8036, 0.9535, 0.7651, 0.9988, 0.7333, 0.9933, 0.7587, 0.8493, 0.7822, 0.8529, 0.8036, 0.8976, 0.7271, 0.8871, 0.7271, 0.8871, 0.8036, 0.8976, 0.8036, 0.9535, 0.7096, 0.9335, 0.6076, 0.08573, 0.5274, 0.02933, 0.5798, 0.0, 0.6076, 0.01846, 0.5282, 0.142, 0.5078, 0.1297, 0.5062, 0.08228, 0.5732, 0.1217, 0.5732, 0.1217, 0.5062, 0.08228, 0.5274, 0.02933, 0.6076, 0.08573, 0.1012, 0.1985, 0.1823, 0.2539, 0.1318, 0.2847, 0.1034, 0.2664, 0.1821, 0.1424, 0.2024, 0.1543, 0.2024, 0.2005, 0.1356, 0.1623, 0.1356, 0.1623, 0.2024, 0.2005, 0.1823, 0.2539, 0.1012, 0.1985, 0.1015, 0.6532, 0.0214, 0.5968, 0.07361, 0.569, 0.1015, 0.5873, 0.0208, 0.7101, 0.0005142, 0.6976, 0.0, 0.649, 0.06664, 0.689, 0.06664, 0.689, 0.0, 0.649, 0.0214, 0.5968, 0.1015, 0.6532, 0.5067, 0.3407, 0.5868, 0.3978, 0.5349, 0.4261, 0.5069, 0.4075, 0.5879, 0.2847, 0.6081, 0.2973, 0.6081, 0.3452, 0.5417, 0.3051, 0.5417, 0.3051, 0.6081, 0.3452, 0.5868, 0.3978, 0.5067, 0.3407, 0.1075, 0.8102, 0.2024, 0.833, 0.164, 0.879, 0.1318, 0.8723, 0.1583, 0.7284, 0.1819, 0.7324, 0.2024, 0.7762, 0.1255, 0.7642, 0.1255, 0.7642, 0.2024, 0.7762, 0.2024, 0.833, 0.1075, 0.8102, 0.9051, 0.5196, 0.9991, 0.5395, 0.9606, 0.5849, 0.9288, 0.5793, 0.9542, 0.4354, 0.9778, 0.439, 0.9991, 0.4837, 0.9226, 0.4731, 0.9226, 0.4731, 0.9991, 0.4837, 0.9991, 0.5395, 0.9051, 0.5196, 0.1018, 0.7481, 0.1018, 0.7797, 0.1, 0.783, 0.0949, 0.7617, 0.876, 0.1243, 0.8634, 0.1129, 0.8659, 0.1095, 0.876, 0.109, 0.8474, 0.07425, 0.8395, 0.06014, 0.8427, 0.06009, 0.8628, 0.07484, 0.0949, 0.7371, 0.09863, 0.7173, 0.1028, 0.7181, 0.1056, 0.7481, 0.09995, 0.7101, 0.1042, 0.7109, 0.1056, 0.7149, 0.1028, 0.7181, 0.09863, 0.7173, 0.09718, 0.7133, 0.3624, 0.8508, 0.3624, 0.881, 0.3593, 0.884, 0.347, 0.8531, 0.347, 0.8531, 0.3593, 0.884, 0.3604, 0.8881, 0.3413, 0.8672, 0.8371, 0.0, 0.8635, 0.01502, 0.8635, 0.04507, 0.8371, 0.06009, 0.8106, 0.04507, 0.8106, 0.01502, 0.8866, 0.08615, 0.8651, 0.109, 0.8634, 0.09409, 0.8837, 0.06009, 0.3976, 0.8772, 0.3771, 0.875, 0.3783, 0.8598, 0.3976, 0.8508, 0.3413, 0.8508, 0.3413, 0.8899, 0.3308, 0.9012, 0.3238, 0.8709, 0.8118, 0.09758, 0.8474, 0.07425, 0.8628, 0.07484, 0.8387, 0.09875, 0.8773, 0.05184, 0.8886, 0.01246, 0.9041, 0.01105, 0.9041, 0.05152, 0.8635, 0.02917, 0.8796, 0.0, 0.8886, 0.01246, 0.8773, 0.05184, 0.3238, 0.9046, 0.3039, 0.8943, 0.3038, 0.8686, 0.3232, 0.8814, 0.3232, 0.8814, 0.3038, 0.8686, 0.3048, 0.8508, 0.3238, 0.8532, 0.8106, 0.1161, 0.8118, 0.09758, 0.8387, 0.09875, 0.8379, 0.1183, 0.8379, 0.1183, 0.8387, 0.09875, 0.8517, 0.09776, 0.8634, 0.1183, 0.3764, 0.8508, 0.3771, 0.8718, 0.3771, 0.8982, 0.3624, 0.8775, 0.9077, 0.109, 0.8866, 0.08615, 0.8837, 0.06009, 0.9054, 0.08101])
me_cylinder_002.materials.append(mat_material_001)
me_cylinder_002.materials.append(mat_material_004)
me_cylinder_002.materials.append(mat_material_005)
me_cylinder_002.materials.append(mat_material_006)
me_cylinder_002.materials.append(mat_material_007)
me_cylinder_002.materials.append(mat_material_008)
me_cylinder_002.use_remesh_preserve_volume = False
me_cylinder_002.use_remesh_preserve_attributes = False
me_cylinder_002.use_mirror_vertex_groups = False
me_cylinder_002.update()

# ---- objects
ob_cylinder = bpy.data.objects.new('Cylinder', me_cylinder_002)

# ---- transforms, parenting, visibility, modifiers, constraints
ob_cylinder.location = (0.0, -4.967e-09, 0.0)
ob_cylinder.scale = (0.5019, 0.5019, 4.543)
ob_cylinder.lineart.crease_threshold = 0.0

# ---- collection membership
col_collection_1.objects.link(ob_cylinder)

# ---- scene / render settings (as saved in the file)
scene.frame_start = 1; scene.frame_end = 250; scene.frame_set(1)
scene.render.engine = 'CYCLES'
scene.render.resolution_percentage = 50
scene.render.dither_intensity = 0.0
scene.cycles.use_denoising = False
scene.cycles.samples = 128
scene.cycles.sampling_pattern = 'TABULATED_SOBOL'
scene.cycles.use_adaptive_sampling = False
scene.cycles.use_light_tree = False
scene.cycles.blur_glossy = 0.0
scene.cycles.sample_clamp_indirect = 0.0
scene.view_settings.view_transform = 'Standard'
bpy.context.view_layer.update()

# ---- added for rendering (the .blend has no active camera and no usable light): camera, sun
cam_auto = bpy.data.cameras.new('AutoCamera')
cam_auto.lens = 50.0
cam_auto.sensor_width = 36.0
cam_auto.clip_end = 1000.0
ob_auto_camera = bpy.data.objects.new('AutoCamera', cam_auto)
scene.collection.objects.link(ob_auto_camera)
ob_auto_camera.location = (10.6854, -12.6831, 11.6462)
ob_auto_camera.rotation_euler = (1.09748, -7.21219e-08, 0.694738)
scene.camera = ob_auto_camera
light_auto_sun = bpy.data.lights.new('AutoSun', 'SUN')
light_auto_sun.energy = 3.0
light_auto_sun.angle = 0.0523599
ob_auto_sun = bpy.data.objects.new('AutoSun', light_auto_sun)
scene.collection.objects.link(ob_auto_sun)
ob_auto_sun.rotation_euler = (0.872665, 0.174533, 0.523599)
bpy.context.view_layer.update()
